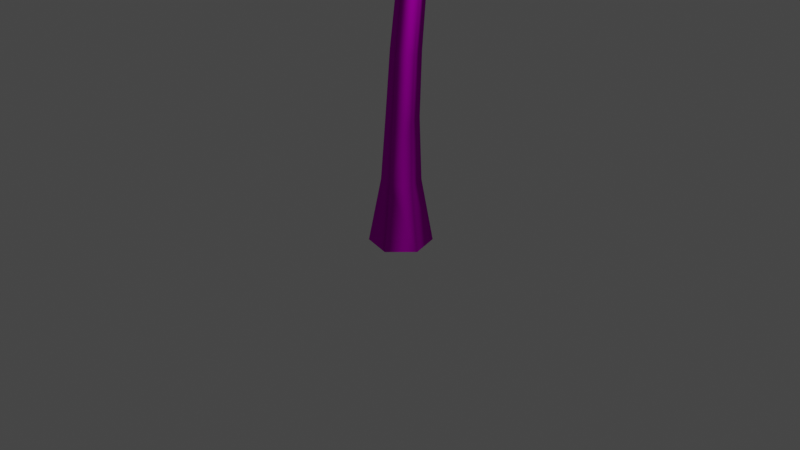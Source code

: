 # Source: straighrPalm2.blend  (saved by Blender 2.81.16; exported with 4.5.12 LTS)
import bpy
from mathutils import Matrix  # noqa: F401  (used for matrix-valued properties, if any)

bpy.ops.wm.read_factory_settings(use_empty=True)
scene = bpy.context.scene
scene.name = 'Scene'

# ---- collections
col_collection = bpy.data.collections.new('Collection'); scene.collection.children.link(col_collection)

# ---- images (referenced by path relative to the original .blend; pixels are not part of the script)
import os
ASSET_DIR = os.environ.get("B2B_ASSET_DIR", "")  # directory of the original .blend (textures are referenced by path, not embedded)
HERE = os.path.dirname(os.path.abspath(__file__))  # packed textures are extracted next to this script under _unpacked/

def load_image(name, relpath, width, height, colorspace="sRGB"):
    """Load a texture the original file referenced (path relative to the .blend, or extracted next to this script)."""
    p = next((c for c in (os.path.join(HERE, relpath), os.path.join(ASSET_DIR, relpath)) if relpath and os.path.exists(c)), "")
    if p:
        img = bpy.data.images.load(p, check_existing=True)
        img.name = name
    else:  # same state as the original file: an image datablock whose file is absent (Cycles renders it pink)
        img = bpy.data.images.new(name, width, height)
        img.source = "FILE"
        img.filepath = "//" + (relpath or name)
    img.colorspace_settings.name = colorspace
    return img
img_nature_leaves_palm_01_diffmask_tga = load_image('Nature_Leaves_Palm_01_DiffMask.tga', 'Nature_Leaves_Palm_01_DiffMask.tga', 1024, 1024, 'sRGB')
img_nature_leaves_palm_01_diffmask_tga_001 = load_image('Nature_Leaves_Palm_01_DiffMask.tga.001', 'Nature_Leaves_Palm_01_DiffMask.tga', 1024, 1024, 'Non-Color')
img_nature_bark_palm_01_diff_tga = load_image('Nature_Bark_Palm_01_Diff.tga', 'Nature_Bark_Palm_01_Diff.tga', 1024, 1024, 'sRGB')
img_nature_bark_palm_01_norm_tga = load_image('Nature_Bark_Palm_01_Norm.tga', 'Nature_Bark_Palm_01_Norm.tga', 1024, 1024, 'Non-Color')

# ---- materials (node trees are filled in below, after node groups)
mat_palm_leave_01_mat = bpy.data.materials.new('Palm_Leave_01_Mat')
mat_palm_leave_01_mat.use_transparent_shadow = False
mat_palm_leave_01_mat.diffuse_color = (0.01537, 0.03106, 0.002044, 1.0)
mat_palm_leave_01_mat.roughness = 0.6733
mat_palm_leave_01_mat.specular_intensity = 0.0
mat_palm_bark_01_mat = bpy.data.materials.new('Palm_Bark_01_Mat')
mat_palm_bark_01_mat.use_transparent_shadow = False
mat_palm_bark_01_mat.diffuse_color = (0.2627, 0.2286, 0.1927, 1.0)
mat_palm_bark_01_mat.roughness = 0.6733
mat_palm_bark_01_mat.specular_intensity = 0.0

# ---- material node trees
mat_palm_leave_01_mat.use_nodes = True; mat_palm_leave_01_mat.node_tree.nodes.clear()
_N = mat_palm_leave_01_mat.node_tree.nodes; _L = mat_palm_leave_01_mat.node_tree.links
n0 = _N.new('ShaderNodeOutputMaterial'); n0.name = 'Material Output'; n0.location = (300, 300)
n1 = _N.new('ShaderNodeBsdfPrincipled'); n1.name = 'Principled BSDF'; n1.location = (10, 300)
n1.distribution = 'GGX'
n1.subsurface_method = 'BURLEY'
n1.inputs[2].default_value = 0.6733
n1.inputs[3].default_value = 1.0
n1.inputs[13].default_value = 0.0
n1.inputs[27].default_value = (0.003073, 0.006213, 0.000409, 1.0)
n1.inputs[28].default_value = 1.0
n2 = _N.new('ShaderNodeTexImage'); n2.name = 'Image Texture'; n2.location = (-300, 600)
n2.image = img_nature_leaves_palm_01_diffmask_tga
n3 = _N.new('ShaderNodeTexImage'); n3.name = 'Image Texture.001'; n3.location = (-300, 0)
n3.image = img_nature_leaves_palm_01_diffmask_tga_001
_L.new(n1.outputs[0], n0.inputs[0])
_L.new(n2.outputs[0], n1.inputs[0])
_L.new(n3.outputs[0], n1.inputs[4])
n0.is_active_output = True
mat_palm_bark_01_mat.use_nodes = True; mat_palm_bark_01_mat.node_tree.nodes.clear()
_N = mat_palm_bark_01_mat.node_tree.nodes; _L = mat_palm_bark_01_mat.node_tree.links
n0 = _N.new('ShaderNodeOutputMaterial'); n0.name = 'Material Output'; n0.location = (300, 300)
n1 = _N.new('ShaderNodeBsdfPrincipled'); n1.name = 'Principled BSDF'; n1.location = (10, 300)
n1.distribution = 'GGX'
n1.subsurface_method = 'BURLEY'
n1.inputs[2].default_value = 0.6733
n1.inputs[3].default_value = 1.0
n1.inputs[13].default_value = 0.0
n1.inputs[27].default_value = (0.0, 0.0, 0.0, 1.0)
n1.inputs[28].default_value = 1.0
n2 = _N.new('ShaderNodeTexImage'); n2.name = 'Image Texture'; n2.location = (-300, 600)
n2.image = img_nature_bark_palm_01_diff_tga
n3 = _N.new('ShaderNodeNormalMap'); n3.name = 'Normal Map'; n3.location = (-300, -300)
n3.label = 'Normal/Map'
n4 = _N.new('ShaderNodeTexImage'); n4.name = 'Image Texture.001'; n4.location = (-600, -900)
n4.image = img_nature_bark_palm_01_norm_tga
_L.new(n1.outputs[0], n0.inputs[0])
_L.new(n2.outputs[0], n1.inputs[0])
_L.new(n3.outputs[0], n1.inputs[5])
_L.new(n4.outputs[0], n3.inputs[1])
n0.is_active_output = True

# ---- world
world_world = bpy.data.worlds.new('World'); scene.world = world_world
world_world.use_nodes = True; world_world.node_tree.nodes.clear()
_N = world_world.node_tree.nodes; _L = world_world.node_tree.links
n0 = _N.new('ShaderNodeOutputWorld'); n0.name = 'World Output'; n0.location = (300, 300)
n1 = _N.new('ShaderNodeBackground'); n1.name = 'Background'; n1.location = (10, 300)
n1.inputs[0].default_value = (0.05088, 0.05088, 0.05088, 1.0)
_L.new(n1.outputs[0], n0.inputs[0])
n0.is_active_output = True
world_world.color = (0.05088, 0.05088, 0.05088)
world_world.use_sun_shadow = False
world_world.sun_shadow_jitter_overblur = 0.0

# ---- cameras
cam_camera = bpy.data.cameras.new('Camera')
cam_camera.clip_end = 100.0
cam_camera.ortho_scale = 7.314

# ---- lights
light_light = bpy.data.lights.new('Light', 'POINT')
light_light.transmission_factor = 0.0
light_light.energy = 1000.0
light_light.shadow_soft_size = 0.1
light_light.shadow_maximum_resolution = 0.006
light_light.use_absolute_resolution = True

# ---- meshes
me_palm_01_lod = bpy.data.meshes.new('Palm_01_LoD')
me_palm_01_lod.from_pydata([(-0.1404, 7.569, -2.42), (-0.379, 7.435, -2.525), (-0.383, 6.552, -1.531), (-0.07429, 6.734, -1.389), (0.08452, 7.533, -2.46), (0.2851, 6.69, -1.466), (-0.1643, 7.71, -2.49), (-0.1827, 7.773, -2.226), (0.542, 6.941, -1.786), (0.5861, 6.817, -2.118), (-0.2808, 7.573, -2.609), (0.4, 6.59, -2.295), (-0.1953, 5.766, -2.258), (0.1341, 5.784, -2.218), (0.02191, 5.1, -1.86), (-0.1126, 5.013, -1.824), (-0.2048, 6.909, -2.504), (0.1591, 6.887, -2.468), (-0.1358, 7.561, -2.403), (0.1285, 7.54, -2.375), (-0.4311, 5.821, -2.039), (-0.2294, 5.12, -1.781), (-0.4581, 6.923, -2.27), (-0.2891, 7.564, -2.26), (-1.096, 6.176, -1.811), (-0.9179, 5.981, -2.029), (-1.126, 5.398, -1.527), (-1.211, 5.392, -1.382), (-0.5889, 7.148, -2.28), (-0.4184, 6.911, -2.52), (-0.1141, 7.603, -2.426), (0.01389, 7.44, -2.606), (-1.007, 6.286, -1.507), (-1.167, 5.529, -1.292), (-0.5214, 7.227, -1.94), (-0.07703, 7.638, -2.216), (-0.1571, 7.727, -2.501), (-0.4669, 7.686, -2.369), (-0.01694, 7.317, -1.416), (0.3949, 7.36, -1.579), (-0.01899, 7.586, -2.681), (0.613, 7.124, -1.861), (-0.4978, 6.034, -3.0), (-0.04837, 5.995, -2.966), (-0.2823, 5.291, -2.751), (-0.4737, 5.221, -2.726), (-0.3455, 7.173, -2.87), (0.1445, 7.087, -2.858), (-0.1516, 7.732, -2.488), (0.2027, 7.664, -2.482), (-0.8003, 6.067, -2.676), (-0.6164, 5.326, -2.623), (-0.6772, 7.157, -2.54), (-0.3538, 7.714, -2.29), (-0.1548, 7.704, -2.49), (-0.3814, 7.524, -2.659), (-0.6269, 6.994, -1.698), (-0.3405, 7.247, -1.482), (0.1063, 7.685, -2.472), (0.08038, 7.239, -1.468), (-1.403, 6.795, -1.979), (-1.237, 6.508, -2.254), (-1.474, 6.071, -1.707), (-1.555, 6.118, -1.535), (-0.7552, 7.545, -2.42), (-0.6088, 7.227, -2.737), (-0.1659, 7.817, -2.545), (-0.05897, 7.6, -2.788), (-1.249, 6.926, -1.609), (-1.48, 6.26, -1.423), (-0.6236, 7.636, -2.005), (-0.08756, 7.856, -2.29), (0.9184, 6.591, -2.665), (1.027, 6.729, -2.309), (1.195, 6.069, -2.245), (1.17, 5.93, -2.358), (0.3061, 7.385, -2.703), (0.4645, 7.496, -2.314), (-0.1571, 7.727, -2.501), (-0.03928, 7.79, -2.215), (0.6124, 6.369, -2.757), (1.011, 5.907, -2.443), (-0.00028, 7.137, -2.818), (-0.348, 7.586, -2.577), (1.584, 7.182, -3.309), (1.727, 7.187, -2.803), (2.237, 6.458, -2.965), (2.243, 6.339, -3.156), (0.5159, 7.762, -2.955), (0.715, 7.743, -2.424), (-0.1571, 7.727, -2.501), (-0.01277, 7.725, -2.117), (1.305, 6.753, -3.433), (2.051, 6.253, -3.237), (0.2489, 7.317, -3.139), (-0.3187, 7.461, -2.611), (-1.967, 8.02, -1.405), (-2.092, 7.546, -1.675), (-2.501, 7.325, -0.837), (-2.501, 7.466, -0.6377), (-0.8996, 8.149, -2.21), (-1.096, 7.655, -2.525), (-0.1659, 7.817, -2.545), (-0.3038, 7.438, -2.758), (-1.606, 7.994, -0.9967), (-2.287, 7.542, -0.5469), (-0.5588, 8.083, -1.752), (0.04266, 7.778, -2.263), (-0.3892, 8.543, -0.6594), (-0.8056, 8.25, -0.665), (-0.5901, 8.269, 0.175), (-0.4092, 8.375, 0.2751), (-0.2661, 8.23, -1.873), (-0.7431, 7.922, -1.85), (-0.1548, 7.704, -2.49), (-0.4948, 7.443, -2.448), (0.0848, 8.39, -0.6165), (-0.1952, 8.337, 0.1928), (0.2316, 8.057, -1.787), (0.1508, 7.574, -2.421), (-0.05303, 6.507, -4.294), (0.461, 6.305, -4.026), (0.3076, 5.31, -4.262), (0.1015, 5.225, -4.368), (-0.1475, 7.559, -3.37), (0.4191, 7.325, -3.153), (-0.1548, 7.704, -2.49), (0.2549, 7.577, -2.345), (-0.4879, 6.192, -4.006), (-0.1135, 5.255, -4.251), (-0.6195, 7.218, -3.141), (-0.4419, 7.53, -2.36), (-1.564, 7.128, -3.611), (-1.186, 6.714, -3.699), (-1.774, 6.009, -3.599), (-1.983, 6.043, -3.542), (-0.7251, 7.796, -3.067), (-0.3496, 7.398, -3.249), (-0.1617, 7.775, -2.525), (0.1123, 7.503, -2.656), (-1.754, 6.967, -3.117), (-2.028, 6.13, -3.346), (-0.9681, 7.651, -2.602), (-0.3092, 7.712, -2.249), (1.918, 7.914, -2.141), (1.735, 7.91, -1.621), (2.527, 7.448, -1.476), (2.687, 7.372, -1.643), (0.6493, 8.034, -2.474), (0.4931, 8.013, -1.891), (-0.1571, 7.727, -2.501), (-0.2679, 7.699, -2.066), (1.923, 7.45, -2.433), (2.612, 7.23, -1.828), (0.6926, 7.558, -2.804), (-0.1281, 7.418, -2.687), (-0.6392, 8.93, -1.72), (-0.9281, 8.701, -1.713), (-0.9701, 8.862, -1.111), (-0.8686, 8.95, -1.028), (-0.3335, 8.431, -2.392), (-0.6669, 8.218, -2.377), (-0.176, 7.92, -2.596), (-0.4124, 7.762, -2.568), (-0.3606, 8.811, -1.532), (-0.7179, 8.912, -1.03), (-0.04718, 8.342, -2.181), (0.001179, 7.875, -2.459), (0.9268, 9.036, -2.543), (0.8867, 8.975, -2.176), (1.557, 9.102, -2.155), (1.661, 9.129, -2.282), (0.1296, 8.459, -2.663), (0.1014, 8.433, -2.26), (-0.176, 7.92, -2.596), (-0.192, 7.92, -2.297), (1.111, 8.768, -2.731), (1.657, 9.01, -2.402), (0.3469, 8.204, -2.866), (-0.0395, 7.766, -2.707), (-0.176, 7.92, -2.596), (0.02076, 7.74, -2.729), (-0.3551, 8.12, -3.648), (-0.6113, 8.369, -3.47), (-0.3739, 7.835, -2.5), (-0.9272, 8.214, -3.318), (-1.463, 8.601, -2.598), (-1.551, 8.294, -2.807), (-2.128, 8.32, -2.509), (-2.17, 8.423, -2.389), (-0.5873, 8.331, -2.672), (-0.7111, 8.021, -2.913), (-0.176, 7.92, -2.596), (-0.2605, 7.688, -2.752), (-1.438, 8.528, -2.241), (-2.078, 8.424, -2.257), (-0.5872, 8.282, -2.297), (-0.1729, 7.904, -2.362), (0.5919, 8.05, -3.751), (0.8596, 7.937, -3.52), (1.087, 7.587, -4.003), (1.019, 7.57, -4.145), (0.06781, 8.153, -3.051), (0.3814, 8.054, -2.825), (-0.176, 7.92, -2.596), (0.05628, 7.864, -2.422), (0.3697, 7.766, -3.858), (0.8698, 7.509, -4.153), (-0.1535, 7.862, -3.193), (-0.305, 7.742, -2.667), (1.256, 8.382, -1.787), (1.018, 8.348, -1.433), (1.704, 8.248, -1.182), (1.875, 8.236, -1.279), (0.3494, 8.217, -2.344), (0.1165, 8.138, -1.917), (-0.1618, 7.776, -2.525), (-0.3276, 7.715, -2.205), (1.439, 8.09, -2.029), (1.892, 8.122, -1.44), (0.5746, 7.871, -2.576), (-0.02128, 7.549, -2.65), (-1.864, 7.882, -2.802), (-1.769, 7.467, -3.046), (-2.434, 7.115, -2.719), (-2.553, 7.216, -2.594), (-0.7901, 8.042, -2.722), (-0.727, 7.621, -3.024), (-0.1618, 7.776, -2.525), (-0.1099, 7.461, -2.724), (-1.867, 7.784, -2.341), (-2.479, 7.275, -2.416), (-0.8329, 7.96, -2.25), (-0.1855, 7.747, -2.237), (0.3242, 7.773, -4.307), (0.7378, 7.573, -4.117), (0.7669, 7.032, -4.772), (0.6162, 7.034, -4.931), (-0.01749, 8.02, -3.226), (0.4532, 7.832, -3.062), (-0.1618, 7.776, -2.525), (0.1856, 7.665, -2.395), (-0.04168, 7.43, -4.327), (0.4208, 6.964, -4.864), (-0.398, 7.671, -3.29), (-0.3853, 7.56, -2.543), (0.4857, 9.012, -1.311), (0.1267, 8.826, -1.048), (0.6566, 8.939, -0.4303), (0.8578, 8.999, -0.4394), (0.03466, 8.437, -2.228), (-0.3548, 8.268, -1.914), (-0.1618, 7.776, -2.525), (-0.4369, 7.659, -2.277), (0.8773, 8.747, -1.368), (0.9902, 8.904, -0.5724), (0.4651, 8.181, -2.263), (0.1053, 7.622, -2.528), (-1.289, 8.376, -1.447), (-1.528, 8.054, -1.608), (-1.771, 8.052, -0.9044), (-1.712, 8.168, -0.7609), (-0.593, 8.214, -2.222), (-0.889, 7.852, -2.384), (-0.1618, 7.776, -2.525), (-0.371, 7.493, -2.622), (-0.9691, 8.321, -1.173), (-1.524, 8.187, -0.7194), (-0.2771, 8.127, -1.9), (0.03197, 7.729, -2.324), (-0.1937, 8.223, -2.71), (-0.0872, 8.081, -2.871), (-0.4957, 8.473, -3.479), (-0.6405, 8.669, -3.278), (-0.34, 8.189, -2.601), (-0.8675, 8.605, -3.093), (-0.1913, 8.178, -2.694), (-0.1121, 8.196, -2.487), (0.49, 8.64, -2.704), (0.394, 8.632, -2.981), (-0.1844, 8.061, -2.827), (0.3961, 8.437, -3.189), (-0.1854, 8.071, -2.655), (-0.3973, 8.039, -2.555), (-0.4163, 8.848, -2.289), (-0.1395, 8.905, -2.418), (-0.006043, 8.044, -2.628), (0.1471, 8.844, -2.377), (-0.1666, 9.585, -1.833), (-0.04365, 9.654, -1.836), (0.0727, 9.583, -1.871), (-0.02586, 5.403, -0.6812), (0.1185, 5.36, -0.576), (0.2591, 5.453, -0.6476), (0.983, 5.748, -1.299), (1.017, 5.602, -1.376), (0.9228, 5.598, -1.515), (0.5245, 6.509, -0.7034), (0.7066, 6.441, -0.7157), (0.7928, 6.422, -0.8891), (-0.3942, 6.258, -0.7841), (-0.2613, 6.281, -0.6485), (-0.09411, 6.365, -0.6881), (-1.093, 8.088, -4.51), (-1.249, 8.152, -4.511), (-1.336, 8.128, -4.37), (-1.211, 8.637, -3.98), (-1.325, 8.705, -3.944), (-1.369, 8.693, -3.816), (1.22, 8.804, -3.079), (1.246, 8.801, -3.207), (1.18, 8.718, -3.285), (-0.1204, 0.4456, 0.1345), (-0.08766, 1.114, 0.09907), (-0.1653, 1.11, -0.06164), (-0.2021, 0.4441, -0.05945), (0.1536, 0.4406, -0.1601), (0.1377, 1.102, -0.1436), (0.2071, 1.105, 0.02937), (0.2288, 0.4419, 0.04368), (-0.05815, 1.782, 0.06516), (-0.0166, 2.45, 0.01141), (-0.09159, 2.439, -0.1239), (-0.1344, 1.775, -0.08275), (0.1483, 1.761, -0.1573), (0.1714, 2.418, -0.1911), (0.2367, 2.428, -0.04173), (0.2156, 1.767, 0.003722), (0.3322, -0.2308, 0.06497), (0.07418, 0.4441, 0.1951), (0.1096, -0.2308, 0.3024), (0.03704, 3.116, -0.07394), (0.1016, 3.774, -0.2106), (0.02767, 3.744, -0.3254), (-0.03753, 3.097, -0.2), (0.1601, 4.408, -0.4164), (0.1501, 5.012, -0.7037), (0.0819, 4.962, -0.7864), (0.09283, 4.372, -0.5104), (0.01073, 7.228, -2.163), (-0.06029, 7.252, -2.112), (0.179, 5.585, -1.026), (0.2604, 5.554, -1.086), (-0.1788, 7.191, -2.191), (-0.114, 7.169, -2.26), (0.1178, 5.497, -1.204), (0.04189, 5.524, -1.127), (0.3518, 4.378, -0.4486), (0.3356, 4.988, -0.7343), (0.2423, 5.022, -0.6624), (0.2574, 4.407, -0.371), (0.2946, 4.344, -0.5573), (0.2782, 4.94, -0.833), (-0.1218, 7.237, -2.142), (0.103, 5.573, -1.061), (-0.03635, 7.184, -2.229), (-0.01599, 7.437, -2.464), (0.05428, 7.514, -2.325), (-0.2076, -0.2308, 0.2294), (-0.3034, -0.2308, -0.08081), (0.2366, -0.2308, -0.2469), (0.3249, 3.736, -0.2504), (0.2164, 3.765, -0.158), (0.2615, 3.709, -0.3805), (0.1821, 4.345, -0.6043), (0.1306, 3.717, -0.4347), (0.2116, 3.068, -0.2614), (0.2761, 3.085, -0.1207), (0.1613, 3.107, -0.01982), (0.07193, 3.076, -0.317), (-0.03449, 1.105, -0.202), (-0.05074, 0.442, -0.2217), (-0.08045, -0.2308, -0.3198), (0.2097, 5.508, -1.167), (0.07191, 1.11, 0.1562), (-0.01148, 1.766, -0.2146), (0.08798, 1.776, 0.1211), (0.02351, 2.425, -0.2473), (0.1165, 2.442, 0.0662), (-0.218, 7.543, -2.257), (-0.2974, 7.461, -2.382), (-0.08941, 7.745, -2.591), (-0.02849, 7.791, -2.489), (-0.2173, 7.81, -2.455), (-0.29, 7.76, -2.54), (0.1695, 4.931, -0.8764), (-0.07122, 7.566, -2.216), (-0.1764, 7.416, -2.508), (-0.1244, 7.823, -2.413), (-0.2002, 7.733, -2.635), (-0.3028, -0.2308, -0.08157), (-0.0808, -0.2308, -0.32), (-0.2073, -0.2308, 0.2299), (0.1102, -0.2308, 0.3029), (0.3322, -0.2308, 0.0645), (0.2367, -0.2308, -0.247)], [(391, 395), (395, 394), (394, 393), (393, 392), (392, 390), (390, 391)], [(0, 1, 2, 3), (4, 0, 3, 5), (6, 7, 8, 9), (10, 6, 9, 11), (12, 13, 14, 15), (16, 17, 13, 12), (18, 19, 17, 16), (20, 12, 15, 21), (22, 16, 12, 20), (23, 18, 16, 22), (24, 25, 26, 27), (28, 29, 25, 24), (30, 31, 29, 28), (32, 24, 27, 33), (34, 28, 24, 32), (35, 30, 28, 34), (36, 37, 38, 39), (40, 36, 39, 41), (42, 43, 44, 45), (46, 47, 43, 42), (48, 49, 47, 46), (50, 42, 45, 51), (52, 46, 42, 50), (53, 48, 46, 52), (54, 55, 56, 57), (58, 54, 57, 59), (60, 61, 62, 63), (64, 65, 61, 60), (66, 67, 65, 64), (68, 60, 63, 69), (70, 64, 60, 68), (71, 66, 64, 70), (72, 73, 74, 75), (76, 77, 73, 72), (78, 79, 77, 76), (80, 72, 75, 81), (82, 76, 72, 80), (83, 78, 76, 82), (84, 85, 86, 87), (88, 89, 85, 84), (90, 91, 89, 88), (92, 84, 87, 93), (94, 88, 84, 92), (95, 90, 88, 94), (96, 97, 98, 99), (100, 101, 97, 96), (102, 103, 101, 100), (104, 96, 99, 105), (106, 100, 96, 104), (107, 102, 100, 106), (108, 109, 110, 111), (112, 113, 109, 108), (114, 115, 113, 112), (116, 108, 111, 117), (118, 112, 108, 116), (119, 114, 112, 118), (120, 121, 122, 123), (124, 125, 121, 120), (126, 127, 125, 124), (128, 120, 123, 129), (130, 124, 120, 128), (131, 126, 124, 130), (132, 133, 134, 135), (136, 137, 133, 132), (138, 139, 137, 136), (140, 132, 135, 141), (142, 136, 132, 140), (143, 138, 136, 142), (144, 145, 146, 147), (148, 149, 145, 144), (150, 151, 149, 148), (152, 144, 147, 153), (154, 148, 144, 152), (155, 150, 148, 154), (156, 157, 158, 159), (160, 161, 157, 156), (162, 163, 161, 160), (164, 156, 159, 165), (166, 160, 156, 164), (167, 162, 160, 166), (168, 169, 170, 171), (172, 173, 169, 168), (174, 175, 173, 172), (176, 168, 171, 177), (178, 172, 168, 176), (179, 174, 172, 178), (180, 181, 182, 183), (184, 180, 183, 185), (186, 187, 188, 189), (190, 191, 187, 186), (192, 193, 191, 190), (194, 186, 189, 195), (196, 190, 186, 194), (197, 192, 190, 196), (198, 199, 200, 201), (202, 203, 199, 198), (204, 205, 203, 202), (206, 198, 201, 207), (208, 202, 198, 206), (209, 204, 202, 208), (210, 211, 212, 213), (214, 215, 211, 210), (216, 217, 215, 214), (218, 210, 213, 219), (220, 214, 210, 218), (221, 216, 214, 220), (222, 223, 224, 225), (226, 227, 223, 222), (228, 229, 227, 226), (230, 222, 225, 231), (232, 226, 222, 230), (233, 228, 226, 232), (234, 235, 236, 237), (238, 239, 235, 234), (240, 241, 239, 238), (242, 234, 237, 243), (244, 238, 234, 242), (245, 240, 238, 244), (246, 247, 248, 249), (250, 251, 247, 246), (252, 253, 251, 250), (254, 246, 249, 255), (256, 250, 246, 254), (257, 252, 250, 256), (258, 259, 260, 261), (262, 263, 259, 258), (264, 265, 263, 262), (266, 258, 261, 267), (268, 262, 258, 266), (269, 264, 262, 268), (270, 271, 272, 273), (274, 270, 273, 275), (276, 277, 278, 279), (280, 276, 279, 281), (282, 283, 284, 285), (286, 282, 285, 287), (285, 284, 288, 289), (287, 285, 289, 290), (3, 2, 291, 292), (5, 3, 292, 293), (9, 8, 294, 295), (11, 9, 295, 296), (39, 38, 297, 298), (41, 39, 298, 299), (57, 56, 300, 301), (59, 57, 301, 302), (183, 182, 303, 304), (185, 183, 304, 305), (273, 272, 306, 307), (275, 273, 307, 308), (279, 278, 309, 310), (281, 279, 310, 311), (312, 313, 314, 315), (316, 317, 318, 319), (320, 321, 322, 323), (324, 325, 326, 327), (328, 319, 329, 330), (331, 332, 333, 334), (335, 336, 337, 338), (339, 340, 341, 342), (343, 344, 345, 346), (347, 348, 349, 350), (351, 352, 348, 347), (341, 340, 353, 354), (354, 353, 343, 346), (355, 356, 357, 339), (358, 312, 315, 359), (360, 316, 319, 328), (332, 335, 338, 333), (361, 347, 350, 362), (363, 351, 347, 361), (338, 364, 365, 333), (321, 331, 334, 322), (325, 366, 367, 326), (313, 320, 323, 314), (317, 324, 327, 318), (366, 363, 361, 367), (367, 361, 362, 368), (334, 333, 365, 369), (314, 370, 371, 315), (359, 315, 371, 372), (352, 373, 342, 348), (348, 342, 341, 349), (336, 354, 346, 337), (318, 374, 329, 319), (314, 323, 375, 370), (318, 327, 376, 374), (323, 322, 377, 375), (327, 326, 378, 376), (353, 379, 380, 343), (356, 381, 382, 357), (379, 383, 384, 380), (326, 367, 368, 378), (322, 334, 369, 377), (376, 378, 321, 320), (373, 355, 339, 342), (350, 349, 336, 335), (364, 385, 352, 351), (338, 337, 385, 364), (345, 344, 355, 373), (340, 386, 379, 353), (339, 357, 386, 340), (344, 387, 356, 355), (343, 380, 387, 344), (369, 365, 363, 366), (362, 350, 335, 332), (365, 364, 351, 363), (368, 362, 332, 331), (374, 376, 320, 313), (330, 329, 312, 358), (372, 371, 316, 360), (385, 345, 373, 352), (337, 346, 345, 385), (349, 341, 354, 336), (378, 368, 331, 321), (370, 317, 316, 371), (374, 313, 312, 329), (370, 375, 324, 317), (375, 377, 325, 324), (386, 388, 383, 379), (357, 382, 388, 386), (380, 384, 389, 387), (387, 389, 381, 356), (377, 369, 366, 325)])
me_palm_01_lod.polygons.foreach_set('use_smooth', [True] * 224)
me_palm_01_lod.polygons.foreach_set('material_index', [0, 0, 0, 0, 0, 0, 0, 0, 0, 0, 0, 0, 0, 0, 0, 0, 0, 0, 0, 0, 0, 0, 0, 0, 0, 0, 0, 0, 0, 0, 0, 0, 0, 0, 0, 0, 0, 0, 0, 0, 0, 0, 0, 0, 0, 0, 0, 0, 0, 0, 0, 0, 0, 0, 0, 0, 0, 0, 0, 0, 0, 0, 0, 0, 0, 0, 0, 0, 0, 0, 0, 0, 0, 0, 0, 0, 0, 0, 0, 0, 0, 0, 0, 0, 0, 0, 0, 0, 0, 0, 0, 0, 0, 0, 0, 0, 0, 0, 0, 0, 0, 0, 0, 0, 0, 0, 0, 0, 0, 0, 0, 0, 0, 0, 0, 0, 0, 0, 0, 0, 0, 0, 0, 0, 0, 0, 0, 0, 0, 0, 0, 0, 0, 0, 0, 0, 0, 0, 0, 0, 0, 0, 0, 0, 0, 0, 0, 0, 0, 0, 0, 0, 1, 1, 1, 1, 1, 1, 1, 1, 1, 1, 1, 1, 1, 1, 1, 1, 1, 1, 1, 1, 1, 1, 1, 1, 1, 1, 1, 1, 1, 1, 1, 1, 1, 1, 1, 1, 1, 1, 1, 1, 1, 1, 1, 1, 1, 1, 1, 1, 1, 1, 1, 1, 1, 1, 1, 1, 1, 1, 1, 1, 1, 1, 1, 1, 1, 1, 1, 1, 1, 1, 1, 1])
_k = set([(0, 1), (0, 4), (1, 2), (2, 291), (4, 5), (5, 293), (6, 7), (6, 10), (7, 8), (8, 294), (10, 11), (11, 296), (13, 14), (13, 17), (14, 15), (15, 21), (17, 19), (18, 19), (18, 23), (20, 21), (20, 22), (22, 23), (25, 26), (25, 29), (26, 27), (27, 33), (29, 31), (30, 31), (30, 35), (32, 33), (32, 34), (34, 35), (36, 37), (36, 40), (37, 38), (38, 297), (40, 41), (41, 299), (43, 44), (43, 47), (44, 45), (45, 51), (47, 49), (48, 49), (48, 53), (50, 51), (50, 52), (52, 53), (54, 55), (54, 58), (55, 56), (56, 300), (58, 59), (59, 302), (61, 62), (61, 65), (62, 63), (63, 69), (65, 67), (66, 67), (66, 71), (68, 69), (68, 70), (70, 71), (73, 74), (73, 77), (74, 75), (75, 81), (77, 79), (78, 79), (78, 83), (80, 81), (80, 82), (82, 83), (85, 86), (85, 89), (86, 87), (87, 93), (89, 91), (90, 91), (90, 95), (92, 93), (92, 94), (94, 95), (97, 98), (97, 101), (98, 99), (99, 105), (101, 103), (102, 103), (102, 107), (104, 105), (104, 106), (106, 107), (109, 110), (109, 113), (110, 111), (111, 117), (113, 115), (114, 115), (114, 119), (116, 117), (116, 118), (118, 119), (121, 122), (121, 125), (122, 123), (123, 129), (125, 127), (126, 127), (126, 131), (128, 129), (128, 130), (130, 131), (133, 134), (133, 137), (134, 135), (135, 141), (137, 139), (138, 139), (138, 143), (140, 141), (140, 142), (142, 143), (145, 146), (145, 149), (146, 147), (147, 153), (149, 151), (150, 151), (150, 155), (152, 153), (152, 154), (154, 155), (157, 158), (157, 161), (158, 159), (159, 165), (161, 163), (162, 163), (162, 167), (164, 165), (164, 166), (166, 167), (169, 170), (169, 173), (170, 171), (171, 177), (173, 175), (174, 175), (174, 179), (176, 177), (176, 178), (178, 179), (180, 181), (180, 184), (181, 182), (182, 303), (184, 185), (185, 305), (187, 188), (187, 191), (188, 189), (189, 195), (191, 193), (192, 193), (192, 197), (194, 195), (194, 196), (196, 197), (199, 200), (199, 203), (200, 201), (201, 207), (203, 205), (204, 205), (204, 209), (206, 207), (206, 208), (208, 209), (211, 212), (211, 215), (212, 213), (213, 219), (215, 217), (216, 217), (216, 221), (218, 219), (218, 220), (220, 221), (223, 224), (223, 227), (224, 225), (225, 231), (227, 229), (228, 229), (228, 233), (230, 231), (230, 232), (232, 233), (235, 236), (235, 239), (236, 237), (237, 243), (239, 241), (240, 241), (240, 245), (242, 243), (242, 244), (244, 245), (247, 248), (247, 251), (248, 249), (249, 255), (251, 253), (252, 253), (252, 257), (254, 255), (254, 256), (256, 257), (259, 260), (259, 263), (260, 261), (261, 267), (263, 265), (264, 265), (264, 269), (266, 267), (266, 268), (268, 269), (270, 271), (270, 274), (271, 272), (272, 306), (274, 275), (275, 308), (276, 277), (276, 280), (277, 278), (278, 309), (280, 281), (281, 311), (282, 283), (282, 286), (283, 284), (284, 288), (286, 287), (287, 290), (288, 289), (289, 290), (291, 292), (292, 293), (294, 295), (295, 296), (297, 298), (298, 299), (300, 301), (301, 302), (303, 304), (304, 305), (306, 307), (307, 308), (309, 310), (310, 311), (328, 330), (328, 360), (330, 358), (358, 359), (359, 372), (360, 372), (381, 382), (381, 389), (382, 388), (383, 384), (383, 388), (384, 389)])
me_palm_01_lod.attributes.new('sharp_edge', 'BOOLEAN', 'EDGE').data.foreach_set('value', [ (min(e.vertices), max(e.vertices)) in _k for e in me_palm_01_lod.edges])
_uv = me_palm_01_lod.uv_layers.new(name='UVMap')
_uv.uv.foreach_set('vector', [0.5684, 0.0, 0.8848, 0.0, 0.9814, 0.4644, 0.5684, 0.4644, 0.3232, 0.0, 0.5684, 0.0, 0.5684, 0.4644, 0.1753, 0.4644, 0.5684, 0.0, 0.8848, 0.0, 0.9814, 0.4644, 0.5684, 0.4644, 0.3232, 0.0, 0.5684, 0.0, 0.5684, 0.4644, 0.1753, 0.4644, 0.5684, 0.6812, 0.958, 0.6812, 0.7393, 0.9912, 0.5684, 0.9912, 0.5684, 0.2476, 1.005, 0.2476, 0.958, 0.6812, 0.5684, 0.6812, 0.5684, 0.0, 0.8848, 0.0, 1.005, 0.2476, 0.5684, 0.2476, 0.1875, 0.6812, 0.5684, 0.6812, 0.5684, 0.9912, 0.3965, 0.9912, 0.1631, 0.2476, 0.5684, 0.2476, 0.5684, 0.6812, 0.1875, 0.6812, 0.3232, 0.0, 0.5684, 0.0, 0.5684, 0.2476, 0.1631, 0.2476, 0.5684, 0.6812, 0.958, 0.6812, 0.7393, 0.9912, 0.5684, 0.9912, 0.5684, 0.2476, 1.005, 0.2476, 0.958, 0.6812, 0.5684, 0.6812, 0.5684, 0.0, 0.8848, 0.0, 1.005, 0.2476, 0.5684, 0.2476, 0.1875, 0.6812, 0.5684, 0.6812, 0.5684, 0.9912, 0.3965, 0.9912, 0.1631, 0.2476, 0.5684, 0.2476, 0.5684, 0.6812, 0.1875, 0.6812, 0.3232, 0.0, 0.5684, 0.0, 0.5684, 0.2476, 0.1631, 0.2476, 0.5684, 0.0, 0.8848, 0.0, 0.9814, 0.4644, 0.5684, 0.4644, 0.3232, 0.0, 0.5684, 0.0, 0.5684, 0.4644, 0.1753, 0.4644, 0.5684, 0.6812, 0.958, 0.6812, 0.7393, 0.9912, 0.5684, 0.9912, 0.5684, 0.2476, 1.005, 0.2476, 0.958, 0.6812, 0.5684, 0.6812, 0.5684, 0.0, 0.8848, 0.0, 1.005, 0.2476, 0.5684, 0.2476, 0.1875, 0.6812, 0.5684, 0.6812, 0.5684, 0.9912, 0.3965, 0.9912, 0.1631, 0.2476, 0.5684, 0.2476, 0.5684, 0.6812, 0.1875, 0.6812, 0.3232, 0.0, 0.5684, 0.0, 0.5684, 0.2476, 0.1631, 0.2476, 0.5684, 0.0, 0.8848, 0.0, 0.9814, 0.4644, 0.5684, 0.4644, 0.3232, 0.0, 0.5684, 0.0, 0.5684, 0.4644, 0.1753, 0.4644, 0.5684, 0.6812, 0.958, 0.6812, 0.7393, 0.9912, 0.5684, 0.9912, 0.5684, 0.2476, 1.005, 0.2476, 0.958, 0.6812, 0.5684, 0.6812, 0.5684, 0.0, 0.8848, 0.0, 1.005, 0.2476, 0.5684, 0.2476, 0.1875, 0.6812, 0.5684, 0.6812, 0.5684, 0.9912, 0.3965, 0.9912, 0.1631, 0.2476, 0.5684, 0.2476, 0.5684, 0.6812, 0.1875, 0.6812, 0.3232, 0.0, 0.5684, 0.0, 0.5684, 0.2476, 0.1631, 0.2476, 0.5684, 0.6812, 0.958, 0.6812, 0.7393, 0.9912, 0.5684, 0.9912, 0.5684, 0.2476, 1.005, 0.2476, 0.958, 0.6812, 0.5684, 0.6812, 0.5684, 0.0, 0.8848, 0.0, 1.005, 0.2476, 0.5684, 0.2476, 0.1875, 0.6812, 0.5684, 0.6812, 0.5684, 0.9912, 0.3965, 0.9912, 0.1631, 0.2476, 0.5684, 0.2476, 0.5684, 0.6812, 0.1875, 0.6812, 0.3232, 0.0, 0.5684, 0.0, 0.5684, 0.2476, 0.1631, 0.2476, 0.5684, 0.6812, 0.958, 0.6812, 0.7393, 0.9912, 0.5684, 0.9912, 0.5684, 0.2476, 1.005, 0.2476, 0.958, 0.6812, 0.5684, 0.6812, 0.5684, 0.0, 0.8848, 0.0, 1.005, 0.2476, 0.5684, 0.2476, 0.1875, 0.6812, 0.5684, 0.6812, 0.5684, 0.9912, 0.3965, 0.9912, 0.1631, 0.2476, 0.5684, 0.2476, 0.5684, 0.6812, 0.1875, 0.6812, 0.3232, 0.0, 0.5684, 0.0, 0.5684, 0.2476, 0.1631, 0.2476, 0.5684, 0.6812, 0.958, 0.6812, 0.7393, 0.9912, 0.5684, 0.9912, 0.5684, 0.2476, 1.005, 0.2476, 0.958, 0.6812, 0.5684, 0.6812, 0.5684, 0.0, 0.8848, 0.0, 1.005, 0.2476, 0.5684, 0.2476, 0.1875, 0.6812, 0.5684, 0.6812, 0.5684, 0.9912, 0.3965, 0.9912, 0.1631, 0.2476, 0.5684, 0.2476, 0.5684, 0.6812, 0.1875, 0.6812, 0.3232, 0.0, 0.5684, 0.0, 0.5684, 0.2476, 0.1631, 0.2476, 0.5684, 0.6812, 0.958, 0.6812, 0.7393, 0.9912, 0.5684, 0.9912, 0.5684, 0.2476, 1.005, 0.2476, 0.958, 0.6812, 0.5684, 0.6812, 0.5684, 0.0, 0.8848, 0.0, 1.005, 0.2476, 0.5684, 0.2476, 0.1875, 0.6812, 0.5684, 0.6812, 0.5684, 0.9912, 0.3965, 0.9912, 0.1631, 0.2476, 0.5684, 0.2476, 0.5684, 0.6812, 0.1875, 0.6812, 0.3232, 0.0, 0.5684, 0.0, 0.5684, 0.2476, 0.1631, 0.2476, 0.5684, 0.6812, 0.958, 0.6812, 0.7393, 0.9912, 0.5684, 0.9912, 0.5684, 0.2476, 1.005, 0.2476, 0.958, 0.6812, 0.5684, 0.6812, 0.5684, 0.0, 0.8848, 0.0, 1.005, 0.2476, 0.5684, 0.2476, 0.1875, 0.6812, 0.5684, 0.6812, 0.5684, 0.9912, 0.3965, 0.9912, 0.1631, 0.2476, 0.5684, 0.2476, 0.5684, 0.6812, 0.1875, 0.6812, 0.3232, 0.0, 0.5684, 0.0, 0.5684, 0.2476, 0.1631, 0.2476, 0.5684, 0.6812, 0.958, 0.6812, 0.7393, 0.9912, 0.5684, 0.9912, 0.5684, 0.2476, 1.005, 0.2476, 0.958, 0.6812, 0.5684, 0.6812, 0.5684, 0.0, 0.8848, 0.0, 1.005, 0.2476, 0.5684, 0.2476, 0.1875, 0.6812, 0.5684, 0.6812, 0.5684, 0.9912, 0.3965, 0.9912, 0.1631, 0.2476, 0.5684, 0.2476, 0.5684, 0.6812, 0.1875, 0.6812, 0.3232, 0.0, 0.5684, 0.0, 0.5684, 0.2476, 0.1631, 0.2476, 0.5684, 0.6812, 0.958, 0.6812, 0.7393, 0.9912, 0.5684, 0.9912, 0.5684, 0.2476, 1.005, 0.2476, 0.958, 0.6812, 0.5684, 0.6812, 0.5684, 0.0, 0.8848, 0.0, 1.005, 0.2476, 0.5684, 0.2476, 0.1875, 0.6812, 0.5684, 0.6812, 0.5684, 0.9912, 0.3965, 0.9912, 0.1631, 0.2476, 0.5684, 0.2476, 0.5684, 0.6812, 0.1875, 0.6812, 0.3232, 0.0, 0.5684, 0.0, 0.5684, 0.2476, 0.1631, 0.2476, 0.5684, 0.6812, 0.958, 0.6812, 0.7393, 0.9912, 0.5684, 0.9912, 0.5684, 0.2476, 1.005, 0.2476, 0.958, 0.6812, 0.5684, 0.6812, 0.5684, 0.0, 0.8848, 0.0, 1.005, 0.2476, 0.5684, 0.2476, 0.1875, 0.6812, 0.5684, 0.6812, 0.5684, 0.9912, 0.3965, 0.9912, 0.1631, 0.2476, 0.5684, 0.2476, 0.5684, 0.6812, 0.1875, 0.6812, 0.3232, 0.0, 0.5684, 0.0, 0.5684, 0.2476, 0.1631, 0.2476, 0.5684, 0.6812, 0.958, 0.6812, 0.7393, 0.9912, 0.5684, 0.9912, 0.5684, 0.2476, 1.005, 0.2476, 0.958, 0.6812, 0.5684, 0.6812, 0.5684, 0.0, 0.8848, 0.0, 1.005, 0.2476, 0.5684, 0.2476, 0.1875, 0.6812, 0.5684, 0.6812, 0.5684, 0.9912, 0.3965, 0.9912, 0.1631, 0.2476, 0.5684, 0.2476, 0.5684, 0.6812, 0.1875, 0.6812, 0.3232, 0.0, 0.5684, 0.0, 0.5684, 0.2476, 0.1631, 0.2476, 0.5684, 0.0, 0.8848, 0.0, 0.9814, 0.4644, 0.5684, 0.4644, 0.3232, 0.0, 0.5684, 0.0, 0.5684, 0.4644, 0.1753, 0.4644, 0.5684, 0.6812, 0.958, 0.6812, 0.7393, 0.9912, 0.5684, 0.9912, 0.5684, 0.2476, 1.005, 0.2476, 0.958, 0.6812, 0.5684, 0.6812, 0.5684, 0.0, 0.8848, 0.0, 1.005, 0.2476, 0.5684, 0.2476, 0.1875, 0.6812, 0.5684, 0.6812, 0.5684, 0.9912, 0.3965, 0.9912, 0.1631, 0.2476, 0.5684, 0.2476, 0.5684, 0.6812, 0.1875, 0.6812, 0.3232, 0.0, 0.5684, 0.0, 0.5684, 0.2476, 0.1631, 0.2476, 0.5684, 0.6812, 0.958, 0.6812, 0.7393, 0.9912, 0.5684, 0.9912, 0.5684, 0.2476, 1.005, 0.2476, 0.958, 0.6812, 0.5684, 0.6812, 0.5684, 0.0, 0.8848, 0.0, 1.005, 0.2476, 0.5684, 0.2476, 0.1875, 0.6812, 0.5684, 0.6812, 0.5684, 0.9912, 0.3965, 0.9912, 0.1631, 0.2476, 0.5684, 0.2476, 0.5684, 0.6812, 0.1875, 0.6812, 0.3232, 0.0, 0.5684, 0.0, 0.5684, 0.2476, 0.1631, 0.2476, 0.5684, 0.6812, 0.958, 0.6812, 0.7393, 0.9912, 0.5684, 0.9912, 0.5684, 0.2476, 1.005, 0.2476, 0.958, 0.6812, 0.5684, 0.6812, 0.5684, 0.0, 0.8848, 0.0, 1.005, 0.2476, 0.5684, 0.2476, 0.1875, 0.6812, 0.5684, 0.6812, 0.5684, 0.9912, 0.3965, 0.9912, 0.1631, 0.2476, 0.5684, 0.2476, 0.5684, 0.6812, 0.1875, 0.6812, 0.3232, 0.0, 0.5684, 0.0, 0.5684, 0.2476, 0.1631, 0.2476, 0.5684, 0.6812, 0.958, 0.6812, 0.7393, 0.9912, 0.5684, 0.9912, 0.5684, 0.2476, 1.005, 0.2476, 0.958, 0.6812, 0.5684, 0.6812, 0.5684, 0.0, 0.8848, 0.0, 1.005, 0.2476, 0.5684, 0.2476, 0.1875, 0.6812, 0.5684, 0.6812, 0.5684, 0.9912, 0.3965, 0.9912, 0.1631, 0.2476, 0.5684, 0.2476, 0.5684, 0.6812, 0.1875, 0.6812, 0.3232, 0.0, 0.5684, 0.0, 0.5684, 0.2476, 0.1631, 0.2476, 0.5684, 0.6812, 0.958, 0.6812, 0.7393, 0.9912, 0.5684, 0.9912, 0.5684, 0.2476, 1.005, 0.2476, 0.958, 0.6812, 0.5684, 0.6812, 0.5684, 0.0, 0.8848, 0.0, 1.005, 0.2476, 0.5684, 0.2476, 0.1875, 0.6812, 0.5684, 0.6812, 0.5684, 0.9912, 0.3965, 0.9912, 0.1631, 0.2476, 0.5684, 0.2476, 0.5684, 0.6812, 0.1875, 0.6812, 0.3232, 0.0, 0.5684, 0.0, 0.5684, 0.2476, 0.1631, 0.2476, 0.5684, 0.6812, 0.958, 0.6812, 0.7393, 0.9912, 0.5684, 0.9912, 0.5684, 0.2476, 1.005, 0.2476, 0.958, 0.6812, 0.5684, 0.6812, 0.5684, 0.0, 0.8848, 0.0, 1.005, 0.2476, 0.5684, 0.2476, 0.1875, 0.6812, 0.5684, 0.6812, 0.5684, 0.9912, 0.3965, 0.9912, 0.1631, 0.2476, 0.5684, 0.2476, 0.5684, 0.6812, 0.1875, 0.6812, 0.3232, 0.0, 0.5684, 0.0, 0.5684, 0.2476, 0.1631, 0.2476, 0.5684, 0.6812, 0.958, 0.6812, 0.7393, 0.9912, 0.5684, 0.9912, 0.5684, 0.2476, 1.005, 0.2476, 0.958, 0.6812, 0.5684, 0.6812, 0.5684, 0.0, 0.8848, 0.0, 1.005, 0.2476, 0.5684, 0.2476, 0.1875, 0.6812, 0.5684, 0.6812, 0.5684, 0.9912, 0.3965, 0.9912, 0.1631, 0.2476, 0.5684, 0.2476, 0.5684, 0.6812, 0.1875, 0.6812, 0.3232, 0.0, 0.5684, 0.0, 0.5684, 0.2476, 0.1631, 0.2476, 0.5684, 0.0, 0.8848, 0.0, 0.9814, 0.4644, 0.5684, 0.4644, 0.3232, 0.0, 0.5684, 0.0, 0.5684, 0.4644, 0.1753, 0.4644, 0.5684, 0.0, 0.8848, 0.0, 0.9814, 0.4644, 0.5684, 0.4644, 0.3232, 0.0, 0.5684, 0.0, 0.5684, 0.4644, 0.1753, 0.4644, 0.5684, 0.0, 0.8848, 0.0, 0.9814, 0.4644, 0.5684, 0.4644, 0.3232, 0.0, 0.5684, 0.0, 0.5684, 0.4644, 0.1753, 0.4644, 0.5684, 0.4644, 0.9814, 0.4644, 0.7393, 0.9912, 0.5684, 0.9912, 0.1753, 0.4644, 0.5684, 0.4644, 0.5684, 0.9912, 0.3965, 0.9912, 0.5684, 0.4644, 0.9814, 0.4644, 0.7393, 0.9912, 0.5684, 0.9912, 0.1753, 0.4644, 0.5684, 0.4644, 0.5684, 0.9912, 0.3965, 0.9912, 0.5684, 0.4644, 0.9814, 0.4644, 0.7393, 0.9912, 0.5684, 0.9912, 0.1753, 0.4644, 0.5684, 0.4644, 0.5684, 0.9912, 0.3965, 0.9912, 0.5684, 0.4644, 0.9814, 0.4644, 0.7393, 0.9912, 0.5684, 0.9912, 0.1753, 0.4644, 0.5684, 0.4644, 0.5684, 0.9912, 0.3965, 0.9912, 0.5684, 0.4644, 0.9814, 0.4644, 0.7393, 0.9912, 0.5684, 0.9912, 0.1753, 0.4644, 0.5684, 0.4644, 0.5684, 0.9912, 0.3965, 0.9912, 0.5684, 0.4644, 0.9814, 0.4644, 0.7393, 0.9912, 0.5684, 0.9912, 0.1753, 0.4644, 0.5684, 0.4644, 0.5684, 0.9912, 0.3965, 0.9912, 0.5684, 0.4644, 0.9814, 0.4644, 0.7393, 0.9912, 0.5684, 0.9912, 0.1753, 0.4644, 0.5684, 0.4644, 0.5684, 0.9912, 0.3965, 0.9912, 0.5684, 0.4644, 0.9814, 0.4644, 0.7393, 0.9912, 0.5684, 0.9912, 0.1753, 0.4644, 0.5684, 0.4644, 0.5684, 0.9912, 0.3965, 0.9912, 0.5, 0.1914, 0.5, 0.3813, 0.334, 0.3813, 0.334, 0.1914, 1.0, 0.1914, 1.0, 0.3813, 0.832, 0.3813, 0.834, 0.1914, 0.5, 0.5708, 0.5, 0.7603, 0.334, 0.7603, 0.334, 0.5708, 1.0, 0.5708, 1.0, 0.7603, 0.832, 0.7603, 0.832, 0.5708, 0.834, 0.0, 0.834, 0.1914, 0.6672, 0.1914, 0.6672, 0.0, 0.5, 0.9443, 0.5, 1.121, 0.334, 1.121, 0.334, 0.9443, 0.5, 1.288, 0.5, 1.478, 0.334, 1.478, 0.334, 1.288, 0.832, 2.208, 0.6652, 2.208, 0.6652, 1.664, 0.834, 1.664, 0.334, 2.208, 0.166, 2.208, 0.166, 1.664, 0.334, 1.664, 0.834, 1.288, 0.834, 1.478, 0.6652, 1.478, 0.6652, 1.288, 1.0, 1.288, 1.0, 1.478, 0.834, 1.478, 0.834, 1.288, 0.6652, 1.664, 0.6652, 2.208, 0.5, 2.208, 0.5, 1.664, 0.5, 1.664, 0.5, 2.208, 0.334, 2.208, 0.334, 1.664, 1.0, 2.208, 1.0, 2.295, 0.832, 2.295, 0.832, 2.208, 0.5, 0.0, 0.5, 0.1914, 0.334, 0.1914, 0.334, 0.0, 1.0, 0.0, 1.0, 0.1914, 0.834, 0.1914, 0.834, 0.0, 0.5, 1.121, 0.5, 1.288, 0.334, 1.288, 0.334, 1.121, 0.834, 1.121, 0.834, 1.288, 0.6652, 1.288, 0.6652, 1.121, 1.0, 1.121, 1.0, 1.288, 0.834, 1.288, 0.834, 1.121, 0.334, 1.288, 0.166, 1.288, 0.166, 1.121, 0.334, 1.121, 0.5, 0.7603, 0.5, 0.9443, 0.334, 0.9443, 0.334, 0.7603, 1.0, 0.7603, 1.0, 0.9443, 0.834, 0.9443, 0.832, 0.7603, 0.5, 0.3813, 0.5, 0.5708, 0.334, 0.5708, 0.334, 0.3813, 1.0, 0.3813, 1.0, 0.5708, 0.832, 0.5708, 0.832, 0.3813, 1.0, 0.9443, 1.0, 1.121, 0.834, 1.121, 0.834, 0.9443, 0.834, 0.9443, 0.834, 1.121, 0.6652, 1.121, 0.6672, 0.9443, 0.334, 0.9443, 0.334, 1.121, 0.166, 1.121, 0.166, 0.9443, 0.334, 0.3813, 0.166, 0.3813, 0.166, 0.1914, 0.334, 0.1914, 0.334, 0.0, 0.334, 0.1914, 0.166, 0.1914, 0.166, 0.0, 1.0, 1.478, 1.0, 1.664, 0.834, 1.664, 0.834, 1.478, 0.834, 1.478, 0.834, 1.664, 0.6652, 1.664, 0.6652, 1.478, 0.5, 1.478, 0.5, 1.664, 0.334, 1.664, 0.334, 1.478, 0.832, 0.3813, 0.6672, 0.3813, 0.6672, 0.1914, 0.834, 0.1914, 0.334, 0.3813, 0.334, 0.5708, 0.166, 0.5708, 0.166, 0.3813, 0.832, 0.3813, 0.832, 0.5708, 0.6672, 0.5708, 0.6672, 0.3813, 0.334, 0.5708, 0.334, 0.7603, 0.166, 0.7603, 0.166, 0.5708, 0.832, 0.5708, 0.832, 0.7603, 0.6672, 0.7603, 0.6672, 0.5708, 0.5, 2.208, 0.5, 2.295, 0.334, 2.295, 0.334, 2.208, 1.0, 2.295, 1.0, 2.37, 0.832, 2.37, 0.832, 2.295, 0.5, 2.295, 0.5, 2.37, 0.334, 2.37, 0.334, 2.295, 0.832, 0.7603, 0.834, 0.9443, 0.6672, 0.9443, 0.6672, 0.7603, 0.334, 0.7603, 0.334, 0.9443, 0.166, 0.9443, 0.166, 0.7603, 0.6672, 0.5708, 0.6672, 0.7603, 0.5, 0.7603, 0.5, 0.5708, 1.0, 1.664, 1.0, 2.208, 0.832, 2.208, 0.834, 1.664, 0.6652, 1.288, 0.6652, 1.478, 0.5, 1.478, 0.5, 1.288, 0.166, 1.288, 0.166, 1.478, 0.0, 1.478, 0.0, 1.288, 0.334, 1.288, 0.334, 1.478, 0.166, 1.478, 0.166, 1.288, 0.166, 1.664, 0.166, 2.208, 0.0, 2.208, 0.0, 1.664, 0.6652, 2.208, 0.6652, 2.295, 0.5, 2.295, 0.5, 2.208, 0.832, 2.208, 0.832, 2.295, 0.6652, 2.295, 0.6652, 2.208, 0.166, 2.208, 0.166, 2.295, 0.0, 2.295, 0.0, 2.208, 0.334, 2.208, 0.334, 2.295, 0.166, 2.295, 0.166, 2.208, 0.166, 0.9443, 0.166, 1.121, 0.0, 1.121, 0.0, 0.9443, 0.6652, 1.121, 0.6652, 1.288, 0.5, 1.288, 0.5, 1.121, 0.166, 1.121, 0.166, 1.288, 0.0, 1.288, 0.0, 1.121, 0.6672, 0.9443, 0.6652, 1.121, 0.5, 1.121, 0.5, 0.9443, 0.6672, 0.3813, 0.6672, 0.5708, 0.5, 0.5708, 0.5, 0.3813, 0.6672, 0.0, 0.6672, 0.1914, 0.5, 0.1914, 0.5, 0.0, 0.166, 0.0, 0.166, 0.1914, 0.0, 0.1914, 0.0, 0.0, 0.166, 1.478, 0.166, 1.664, 0.0, 1.664, 0.0, 1.478, 0.334, 1.478, 0.334, 1.664, 0.166, 1.664, 0.166, 1.478, 0.6652, 1.478, 0.6652, 1.664, 0.5, 1.664, 0.5, 1.478, 0.6672, 0.7603, 0.6672, 0.9443, 0.5, 0.9443, 0.5, 0.7603, 0.166, 0.3813, 0.0, 0.3813, 0.0, 0.1914, 0.166, 0.1914, 0.6672, 0.3813, 0.5, 0.3813, 0.5, 0.1914, 0.6672, 0.1914, 0.166, 0.3813, 0.166, 0.5708, 0.0, 0.5708, 0.0, 0.3813, 0.166, 0.5708, 0.166, 0.7603, 0.0, 0.7603, 0.0, 0.5708, 0.6652, 2.295, 0.6652, 2.37, 0.5, 2.37, 0.5, 2.295, 0.832, 2.295, 0.832, 2.37, 0.6652, 2.37, 0.6652, 2.295, 0.334, 2.295, 0.334, 2.37, 0.166, 2.37, 0.166, 2.295, 0.166, 2.295, 0.166, 2.37, 0.0, 2.37, 0.0, 2.295, 0.166, 0.7603, 0.166, 0.9443, 0.0, 0.9443, 0.0, 0.7603])
me_palm_01_lod.materials.append(mat_palm_leave_01_mat)
me_palm_01_lod.materials.append(mat_palm_bark_01_mat)
me_palm_01_lod.use_remesh_fix_poles = True
me_palm_01_lod.use_remesh_preserve_attributes = False
me_palm_01_lod.use_mirror_vertex_groups = False
me_palm_01_lod.update()
me_palm_01_lod.normals_split_custom_set([tuple(v) for v in zip(*[iter([-0.2077, 0.7527, 0.6247, -0.5904, 0.6063, 0.5327, -0.5671, 0.5015, 0.6534, -0.1945, 0.6344, 0.7482, 0.2247, 0.7645, 0.6042, -0.2077, 0.7527, 0.6247, -0.1945, 0.6344, 0.7482, 0.2111, 0.654, 0.7264, 0.7502, 0.4166, -0.5135, 0.7804, 0.6154, -0.1107, 0.8761, 0.4766, -0.0729, 0.8532, 0.2824, -0.4385, 0.5878, 0.1583, -0.7934, 0.7502, 0.4166, -0.5135, 0.8532, 0.2824, -0.4385, 0.6968, 0.03047, -0.7166, -0.3092, -0.3525, -0.8833, 0.1113, -0.3437, -0.9325, 0.116, -0.4819, -0.8685, -0.2936, -0.4965, -0.8169, -0.3152, -0.01234, -0.949, 0.1093, -0.04558, -0.993, 0.1113, -0.3437, -0.9325, -0.3092, -0.3525, -0.8833, -0.3038, 0.1789, -0.9358, 0.1104, 0.1424, -0.9836, 0.1093, -0.04558, -0.993, -0.3152, -0.01234, -0.949, -0.6772, -0.2894, -0.6765, -0.3092, -0.3525, -0.8833, -0.2936, -0.4965, -0.8169, -0.6572, -0.425, -0.6225, -0.6845, -0.001752, -0.729, -0.3152, -0.01234, -0.949, -0.3092, -0.3525, -0.8833, -0.6772, -0.2894, -0.6765, -0.6643, 0.1841, -0.7244, -0.3038, 0.1789, -0.9358, -0.3152, -0.01234, -0.949, -0.6845, -0.001752, -0.729, -0.9479, 0.1823, -0.2611, -0.8029, -0.03707, -0.5949, -0.8364, -0.1599, -0.5243, -0.981, 0.04779, -0.1882, -0.8051, 0.4549, -0.3806, -0.6797, 0.2086, -0.7032, -0.8029, -0.03707, -0.5949, -0.9479, 0.1823, -0.2611, -0.6907, 0.5862, -0.4235, -0.5709, 0.3511, -0.7421, -0.6797, 0.2086, -0.7032, -0.8051, 0.4549, -0.3806, -0.9202, 0.3732, 0.1183, -0.9479, 0.1823, -0.2611, -0.981, 0.04779, -0.1882, -0.9554, 0.2415, 0.1702, -0.7974, 0.6027, 0.02912, -0.8051, 0.4549, -0.3806, -0.9479, 0.1823, -0.2611, -0.9202, 0.3732, 0.1183, -0.6901, 0.7235, -0.01837, -0.6907, 0.5862, -0.4235, -0.8051, 0.4549, -0.3806, -0.7974, 0.6027, 0.02912, 0.3824, 0.914, 0.1356, 0.03258, 0.9361, 0.3501, 0.1259, 0.8511, 0.5096, 0.4852, 0.8117, 0.3251, 0.6623, 0.7429, -0.09659, 0.3824, 0.914, 0.1356, 0.4852, 0.8117, 0.3251, 0.7531, 0.6541, 0.0711, -0.3706, -0.0725, -0.926, 0.04722, -0.08865, -0.9949, 0.02789, -0.3102, -0.9503, -0.3706, -0.2971, -0.88, -0.3146, 0.3806, -0.8696, 0.09062, 0.3207, -0.9428, 0.04722, -0.08865, -0.9949, -0.3706, -0.0725, -0.926, -0.2557, 0.6055, -0.7536, 0.1157, 0.5332, -0.838, 0.09062, 0.3207, -0.9428, -0.3146, 0.3806, -0.8696, -0.7226, -0.01491, -0.6911, -0.3706, -0.0725, -0.926, -0.3706, -0.2971, -0.88, -0.7102, -0.2348, -0.6637, -0.6666, 0.3793, -0.6417, -0.3146, 0.3806, -0.8696, -0.3706, -0.0725, -0.926, -0.7226, -0.01491, -0.6911, -0.5881, 0.5869, -0.5565, -0.2557, 0.6055, -0.7536, -0.3146, 0.3806, -0.8696, -0.6666, 0.3793, -0.6417, -0.3846, 0.8649, 0.3226, -0.7109, 0.6787, 0.1846, -0.7375, 0.5702, 0.3617, -0.4154, 0.742, 0.5261, 0.01649, 0.9116, 0.4108, -0.3846, 0.8649, 0.3226, -0.4154, 0.742, 0.5261, -0.01758, 0.8085, 0.5882, -0.9131, 0.3405, -0.2242, -0.8256, 0.09832, -0.5557, -0.8963, -0.07615, -0.4368, -0.9809, 0.1555, -0.1166, -0.6528, 0.6575, -0.3762, -0.5965, 0.4041, -0.6935, -0.8256, 0.09832, -0.5557, -0.9131, 0.3405, -0.2242, -0.453, 0.7887, -0.4155, -0.4236, 0.5511, -0.7189, -0.5965, 0.4041, -0.6935, -0.6528, 0.6575, -0.3762, -0.8255, 0.5456, 0.1445, -0.9131, 0.3405, -0.2242, -0.9809, 0.1555, -0.1166, -0.9045, 0.3628, 0.2244, -0.5918, 0.8059, 0.01589, -0.6528, 0.6575, -0.3762, -0.9131, 0.3405, -0.2242, -0.8255, 0.5456, 0.1445, -0.4142, 0.909, -0.04699, -0.453, 0.7887, -0.4155, -0.6528, 0.6575, -0.3762, -0.5918, 0.8059, 0.01589, 0.6442, 0.1778, -0.7439, 0.8249, 0.3839, -0.415, 0.9106, 0.1854, -0.3693, 0.7397, -0.01853, -0.6727, 0.3822, 0.5355, -0.7531, 0.5887, 0.6907, -0.4199, 0.8249, 0.3839, -0.415, 0.6442, 0.1778, -0.7439, 0.2109, 0.695, -0.6874, 0.4216, 0.8221, -0.3826, 0.5887, 0.6907, -0.4199, 0.3822, 0.5355, -0.7531, 0.3391, -0.03643, -0.94, 0.6442, 0.1778, -0.7439, 0.7397, -0.01853, -0.6727, 0.4472, -0.22, -0.8669, 0.1114, 0.2946, -0.9491, 0.3822, 0.5355, -0.7531, 0.6442, 0.1778, -0.7439, 0.3391, -0.03643, -0.94, -0.02669, 0.4673, -0.8837, 0.2109, 0.695, -0.6874, 0.3822, 0.5355, -0.7531, 0.1114, 0.2946, -0.9491, 0.4161, 0.5991, -0.684, 0.6194, 0.76, -0.1969, 0.7754, 0.5781, -0.2541, 0.6193, 0.3746, -0.69, -0.02444, 0.8533, -0.5209, 0.2141, 0.9754, -0.05162, 0.6194, 0.76, -0.1969, 0.4161, 0.5991, -0.684, -0.2857, 0.8861, -0.3651, -0.02052, 0.9993, 0.03113, 0.2141, 0.9754, -0.05162, -0.02444, 0.8533, -0.5209, 0.1181, 0.2408, -0.9634, 0.4161, 0.5991, -0.684, 0.6193, 0.3746, -0.69, 0.3168, 0.08575, -0.9446, -0.2862, 0.4849, -0.8264, -0.02444, 0.8533, -0.5209, 0.4161, 0.5991, -0.684, 0.1181, 0.2408, -0.9634, -0.4802, 0.5656, -0.6704, -0.2857, 0.8861, -0.3651, -0.02444, 0.8533, -0.5209, -0.2862, 0.4849, -0.8264, -0.5268, 0.8365, -0.1511, -0.7173, 0.5014, -0.4838, -0.8593, 0.4093, -0.3069, -0.7006, 0.7134, 0.01228, -0.1158, 0.8987, -0.423, -0.341, 0.5691, -0.7482, -0.7173, 0.5014, -0.4838, -0.5268, 0.8365, -0.1511, 0.1368, 0.8278, -0.5441, -0.1129, 0.5459, -0.8302, -0.341, 0.5691, -0.7482, -0.1158, 0.8987, -0.423, -0.1879, 0.9554, 0.228, -0.5268, 0.8365, -0.1511, -0.7006, 0.7134, 0.01228, -0.3729, 0.8631, 0.3407, 0.1745, 0.9846, -0.007519, -0.1158, 0.8987, -0.423, -0.5268, 0.8365, -0.1511, -0.1879, 0.9554, 0.228, 0.3569, 0.9245, -0.1335, 0.1368, 0.8278, -0.5441, -0.1158, 0.8987, -0.423, 0.1745, 0.9846, -0.007519, -0.144, 0.9883, -0.05053, -0.5638, 0.8214, -0.08637, -0.5662, 0.8138, 0.1307, -0.165, 0.9726, 0.1641, -0.08783, 0.881, -0.465, -0.519, 0.7171, -0.4652, -0.5638, 0.8214, -0.08637, -0.144, 0.9883, -0.05053, -0.04823, 0.7373, -0.6738, -0.4722, 0.6056, -0.6406, -0.519, 0.7171, -0.4652, -0.08783, 0.881, -0.465, 0.3133, 0.9487, -0.04289, -0.144, 0.9883, -0.05053, -0.165, 0.9726, 0.1641, 0.2721, 0.9478, 0.1665, 0.3679, 0.8383, -0.4023, -0.08783, 0.881, -0.465, -0.144, 0.9883, -0.05053, 0.3133, 0.9487, -0.04289, 0.3834, 0.7233, -0.5743, -0.04823, 0.7373, -0.6738, -0.08783, 0.881, -0.465, 0.3679, 0.8383, -0.4023, -0.07072, 0.4066, -0.9109, 0.5116, 0.3561, -0.7819, 0.4724, 0.1192, -0.8733, -0.03471, 0.06651, -0.9972, -0.1088, 0.8516, -0.5127, 0.4771, 0.7712, -0.4216, 0.5116, 0.3561, -0.7819, -0.07072, 0.4066, -0.9109, -0.1225, 0.9745, -0.1882, 0.3963, 0.9018, -0.172, 0.4771, 0.7712, -0.4216, -0.1088, 0.8516, -0.5127, -0.6154, 0.2204, -0.7568, -0.07072, 0.4066, -0.9109, -0.03471, 0.06651, -0.9972, -0.5277, -0.003729, -0.8494, -0.6613, 0.6331, -0.4023, -0.1088, 0.8516, -0.5127, -0.07072, 0.4066, -0.9109, -0.6154, 0.2204, -0.7568, -0.6027, 0.7831, -0.1535, -0.1225, 0.9745, -0.1882, -0.1088, 0.8516, -0.5127, -0.6613, 0.6331, -0.4023, -0.4704, 0.5612, -0.681, -0.03626, 0.2397, -0.9702, -0.2186, 0.03041, -0.9753, -0.6467, 0.2173, -0.7311, -0.06027, 0.9123, -0.4051, 0.3429, 0.6035, -0.7199, -0.03626, 0.2397, -0.9702, -0.4704, 0.5612, -0.681, 0.1894, 0.9651, -0.1811, 0.494, 0.7123, -0.4986, 0.3429, 0.6035, -0.7199, -0.06027, 0.9123, -0.4051, -0.8013, 0.5753, -0.1642, -0.4704, 0.5612, -0.681, -0.6467, 0.2173, -0.7311, -0.8986, 0.346, -0.2697, -0.4184, 0.9052, 0.0749, -0.06027, 0.9123, -0.4051, -0.4704, 0.5612, -0.681, -0.8013, 0.5753, -0.1642, -0.1657, 0.9687, 0.1846, 0.1894, 0.9651, -0.1811, -0.06027, 0.9123, -0.4051, -0.4184, 0.9052, 0.0749, 0.4351, 0.8239, -0.3631, 0.2728, 0.957, 0.09868, 0.4886, 0.8587, 0.1544, 0.6563, 0.7064, -0.2651, -0.0383, 0.8807, -0.4721, -0.153, 0.9882, -0.002683, 0.2728, 0.957, 0.09868, 0.4351, 0.8239, -0.3631, -0.308, 0.8135, -0.4932, -0.3622, 0.9308, -0.04922, -0.153, 0.9882, -0.002683, -0.0383, 0.8807, -0.4721, 0.4738, 0.4906, -0.7313, 0.4351, 0.8239, -0.3631, 0.6563, 0.7064, -0.2651, 0.6765, 0.4048, -0.6152, 0.0423, 0.549, -0.8348, -0.0383, 0.8807, -0.4721, 0.4351, 0.8239, -0.3631, 0.4738, 0.4906, -0.7313, -0.1901, 0.5273, -0.8281, -0.308, 0.8135, -0.4932, -0.0383, 0.8807, -0.4721, 0.0423, 0.549, -0.8348, -0.05266, 0.9314, -0.3601, -0.5327, 0.7084, -0.4631, -0.5864, 0.7761, -0.2318, -0.1547, 0.9831, -0.09802, 0.1219, 0.6491, -0.7509, -0.3626, 0.4534, -0.8142, -0.5327, 0.7084, -0.4631, -0.05266, 0.9314, -0.3601, 0.1989, 0.4063, -0.8918, -0.2493, 0.2737, -0.9289, -0.3626, 0.4534, -0.8142, 0.1219, 0.6491, -0.7509, 0.4391, 0.8862, -0.1478, -0.05266, 0.9314, -0.3601, -0.1547, 0.9831, -0.09802, 0.3215, 0.9449, 0.06217, 0.5852, 0.6372, -0.5015, 0.1219, 0.6491, -0.7509, -0.05266, 0.9314, -0.3601, 0.4391, 0.8862, -0.1478, 0.6156, 0.4493, -0.6474, 0.1989, 0.4063, -0.8918, 0.1219, 0.6491, -0.7509, 0.5852, 0.6372, -0.5015, -0.2512, 0.8695, -0.4253, -0.4018, 0.9121, 0.08197, -0.1773, 0.9764, 0.1237, -0.005894, 0.9364, -0.3508, -0.6344, 0.5945, -0.4941, -0.7442, 0.6679, 0.002408, -0.4018, 0.9121, 0.08197, -0.2512, 0.8695, -0.4253, -0.7798, 0.3748, -0.5014, -0.8688, 0.4939, -0.03592, -0.7442, 0.6679, 0.002408, -0.6344, 0.5945, -0.4941, -0.03494, 0.5763, -0.8165, -0.2512, 0.8695, -0.4253, -0.005894, 0.9364, -0.3508, 0.1657, 0.6598, -0.733, -0.3766, 0.3374, -0.8627, -0.6344, 0.5945, -0.4941, -0.2512, 0.8695, -0.4253, -0.03494, 0.5763, -0.8165, -0.5262, 0.181, -0.8309, -0.7798, 0.3748, -0.5014, -0.6344, 0.5945, -0.4941, -0.3766, 0.3374, -0.8627, 0.3131, 0.9012, 0.2996, 0.6943, 0.7194, 0.01822, 0.5872, 0.7852, -0.1967, 0.1788, 0.9827, 0.04718, -0.1537, 0.8491, 0.5053, 0.3131, 0.9012, 0.2996, 0.1788, 0.9827, 0.04718, -0.27, 0.9173, 0.2927, -0.02255, 0.9316, -0.3628, -0.1209, 0.6036, -0.7881, -0.3522, 0.6109, -0.7091, -0.3037, 0.9026, -0.3049, 0.4617, 0.7865, -0.4102, 0.3217, 0.4763, -0.8183, -0.1209, 0.6036, -0.7881, -0.02255, 0.9316, -0.3628, 0.6827, 0.6066, -0.4074, 0.5243, 0.362, -0.7708, 0.3217, 0.4763, -0.8183, 0.4617, 0.7865, -0.4102, 0.06932, 0.9831, 0.1697, -0.02255, 0.9316, -0.3628, -0.3037, 0.9026, -0.3049, -0.1763, 0.9669, 0.1844, 0.5009, 0.858, 0.114, 0.4617, 0.7865, -0.4102, -0.02255, 0.9316, -0.3628, 0.06932, 0.9831, 0.1697, 0.6883, 0.7216, 0.07387, 0.6827, 0.6066, -0.4074, 0.4617, 0.7865, -0.4102, 0.5009, 0.858, 0.114, 0.01312, 0.8853, -0.4649, 0.4385, 0.8908, -0.1195, 0.5608, 0.7685, -0.308, 0.1917, 0.7288, -0.6573, -0.3114, 0.9488, -0.05379, 0.1291, 0.9597, 0.2498, 0.4385, 0.8908, -0.1195, 0.01312, 0.8853, -0.4649, -0.4773, 0.8607, 0.1774, -0.04536, 0.9076, 0.4175, 0.1291, 0.9597, 0.2498, -0.3114, 0.9488, -0.05379, -0.4003, 0.5994, -0.6931, 0.01312, 0.8853, -0.4649, 0.1917, 0.7288, -0.6573, -0.2154, 0.5087, -0.8336, -0.6844, 0.6563, -0.3175, -0.3114, 0.9488, -0.05379, 0.01312, 0.8853, -0.4649, -0.4003, 0.5994, -0.6931, -0.7781, 0.6216, -0.0899, -0.4773, 0.8607, 0.1774, -0.3114, 0.9488, -0.05379, -0.6844, 0.6563, -0.3175, 0.1961, 0.9405, -0.2775, -0.07265, 0.9948, 0.07178, 0.1029, 0.9846, 0.141, 0.3508, 0.9204, -0.1725, -0.1788, 0.8528, -0.4907, -0.4282, 0.8994, -0.08825, -0.07265, 0.9948, 0.07178, 0.1961, 0.9405, -0.2775, -0.4061, 0.6929, -0.5958, -0.6092, 0.7722, -0.1808, -0.4282, 0.8994, -0.08825, -0.1788, 0.8528, -0.4907, 0.3995, 0.7049, -0.5861, 0.1961, 0.9405, -0.2775, 0.3508, 0.9204, -0.1725, 0.538, 0.7114, -0.4522, 0.07996, 0.5924, -0.8017, -0.1788, 0.8528, -0.4907, 0.1961, 0.9405, -0.2775, 0.3995, 0.7049, -0.5861, -0.121, 0.4681, -0.8754, -0.4061, 0.6929, -0.5958, -0.1788, 0.8528, -0.4907, 0.07996, 0.5924, -0.8017, -0.4041, 0.8166, -0.4122, -0.3022, 0.4523, -0.8391, -0.5483, 0.3247, -0.7707, -0.6925, 0.6086, -0.3874, 0.1545, 0.9163, -0.3695, 0.2229, 0.5637, -0.7953, -0.3022, 0.4523, -0.8391, -0.4041, 0.8166, -0.4122, 0.4493, 0.8381, -0.3094, 0.4648, 0.5469, -0.6963, 0.2229, 0.5637, -0.7953, 0.1545, 0.9163, -0.3695, -0.4302, 0.8896, 0.1536, -0.4041, 0.8166, -0.4122, -0.6925, 0.6086, -0.3874, -0.6585, 0.7433, 0.1177, 0.076, 0.9813, 0.1767, 0.1545, 0.9163, -0.3695, -0.4041, 0.8166, -0.4122, -0.4302, 0.8896, 0.1536, 0.3233, 0.932, 0.1641, 0.4493, 0.8381, -0.3094, 0.1545, 0.9163, -0.3695, 0.076, 0.9813, 0.1767, -0.02131, 0.8602, -0.5094, 0.5076, 0.8052, -0.3066, 0.5541, 0.6538, -0.5153, 0.07322, 0.6583, -0.7492, -0.192, 0.9812, -0.01716, 0.3307, 0.9345, 0.132, 0.5076, 0.8052, -0.3066, -0.02131, 0.8602, -0.5094, -0.2796, 0.9256, 0.2552, 0.2133, 0.9159, 0.3399, 0.3307, 0.9345, 0.132, -0.192, 0.9812, -0.01716, -0.533, 0.6132, -0.5831, -0.02131, 0.8602, -0.5094, 0.07322, 0.6583, -0.7492, -0.4181, 0.4805, -0.7709, -0.6678, 0.7323, -0.1332, -0.192, 0.9812, -0.01716, -0.02131, 0.8602, -0.5094, -0.533, 0.6132, -0.5831, -0.6865, 0.7181, 0.1141, -0.2796, 0.9256, 0.2552, -0.192, 0.9812, -0.01716, -0.6678, 0.7323, -0.1332, -0.0127, 0.9594, -0.2818, -0.4639, 0.8843, -0.05346, -0.3384, 0.9302, 0.1425, 0.09054, 0.995, -0.04226, -0.2038, 0.7032, -0.6812, -0.6402, 0.6445, -0.418, -0.4639, 0.8843, -0.05346, -0.0127, 0.9594, -0.2818, -0.2923, 0.4504, -0.8436, -0.6816, 0.4493, -0.5775, -0.6402, 0.6445, -0.418, -0.2038, 0.7032, -0.6812, 0.4419, 0.7826, -0.4385, -0.0127, 0.9594, -0.2818, 0.09054, 0.995, -0.04226, 0.498, 0.8396, -0.217, 0.2731, 0.5426, -0.7944, -0.2038, 0.7032, -0.6812, -0.0127, 0.9594, -0.2818, 0.4419, 0.7826, -0.4385, 0.1563, 0.3532, -0.9224, -0.2923, 0.4504, -0.8436, -0.2038, 0.7032, -0.6812, 0.2731, 0.5426, -0.7944, -0.2974, 0.9366, -0.1852, -0.6059, 0.6675, -0.4328, -0.7161, 0.6538, -0.2444, -0.4416, 0.8971, -0.01222, 0.03338, 0.8522, -0.5221, -0.3143, 0.5706, -0.7587, -0.6059, 0.6675, -0.4328, -0.2974, 0.9366, -0.1852, 0.2326, 0.6873, -0.6881, -0.1245, 0.4521, -0.8833, -0.3143, 0.5706, -0.7587, 0.03338, 0.8522, -0.5221, 0.09256, 0.9907, 0.09946, -0.2974, 0.9366, -0.1852, -0.4416, 0.8971, -0.01222, -0.0723, 0.9707, 0.229, 0.3989, 0.8992, -0.1798, 0.03338, 0.8522, -0.5221, -0.2974, 0.9366, -0.1852, 0.09256, 0.9907, 0.09946, 0.5429, 0.7706, -0.3337, 0.2326, 0.6873, -0.6881, 0.03338, 0.8522, -0.5221, 0.3989, 0.8992, -0.1798, 0.5206, 0.8212, 0.2336, 0.7545, 0.6508, -0.08458, 0.6276, 0.7404, -0.2405, 0.3664, 0.929, 0.0512, 0.1851, 0.8388, 0.512, 0.5206, 0.8212, 0.2336, 0.3664, 0.929, 0.0512, 0.05381, 0.9343, 0.3524, -0.6572, 0.7279, -0.1957, -0.5524, 0.8187, 0.1567, -0.3936, 0.9151, 0.0876, -0.4758, 0.8388, -0.2647, -0.6689, 0.5399, -0.5109, -0.6572, 0.7279, -0.1957, -0.4758, 0.8388, -0.2647, -0.5118, 0.6375, -0.5759, -0.1387, 0.2789, -0.9502, -0.448, 0.2685, -0.8528, -0.4393, 0.4215, -0.7933, -0.127, 0.4579, -0.8799, 0.1873, 0.2598, -0.9473, -0.1387, 0.2789, -0.9502, -0.127, 0.4579, -0.8799, 0.1964, 0.4169, -0.8875, -0.127, 0.4579, -0.8799, -0.4393, 0.4215, -0.7933, -0.4145, 0.584, -0.6979, -0.113, 0.6106, -0.7838, 0.1964, 0.4169, -0.8875, -0.127, 0.4579, -0.8799, -0.113, 0.6106, -0.7838, 0.2001, 0.5768, -0.792, -0.1945, 0.6344, 0.7482, -0.5671, 0.5015, 0.6534, -0.529, 0.3837, 0.7569, -0.1702, 0.4932, 0.8531, 0.2111, 0.654, 0.7264, -0.1945, 0.6344, 0.7482, -0.1702, 0.4932, 0.8531, 0.1922, 0.5288, 0.8267, 0.8532, 0.2824, -0.4385, 0.8761, 0.4766, -0.0729, 0.9451, 0.3251, -0.03338, 0.9285, 0.1278, -0.3487, 0.6968, 0.03047, -0.7166, 0.8532, 0.2824, -0.4385, 0.9285, 0.1278, -0.3487, 0.7784, -0.09206, -0.6209, 0.4852, 0.8117, 0.3251, 0.1259, 0.8511, 0.5096, 0.2237, 0.715, 0.6624, 0.5609, 0.6683, 0.4887, 0.7531, 0.6541, 0.0711, 0.4852, 0.8117, 0.3251, 0.5609, 0.6683, 0.4887, 0.8133, 0.5266, 0.2474, -0.4154, 0.742, 0.5261, -0.7375, 0.5702, 0.3617, -0.7292, 0.4206, 0.5397, -0.4212, 0.5827, 0.695, -0.01758, 0.8085, 0.5882, -0.4154, 0.742, 0.5261, -0.4212, 0.5827, 0.695, -0.05309, 0.66, 0.7494, 0.1788, 0.9827, 0.04718, 0.5872, 0.7852, -0.1967, 0.43, 0.8014, -0.4158, 0.03231, 0.978, -0.2059, -0.27, 0.9173, 0.2927, 0.1788, 0.9827, 0.04718, 0.03231, 0.978, -0.2059, -0.3728, 0.9264, 0.05201, 0.3664, 0.929, 0.0512, 0.6276, 0.7404, -0.2405, 0.4486, 0.7982, -0.402, 0.1961, 0.9719, -0.1299, 0.05381, 0.9343, 0.3524, 0.3664, 0.929, 0.0512, 0.1961, 0.9719, -0.1299, -0.08852, 0.9826, 0.1632, -0.4758, 0.8388, -0.2647, -0.3936, 0.9151, 0.0876, -0.2033, 0.9791, 0.008493, -0.278, 0.904, -0.3249, -0.5118, 0.6375, -0.5759, -0.4758, 0.8388, -0.2647, -0.278, 0.904, -0.3249, -0.319, 0.7156, -0.6214, -0.6691, 0.1182, 0.7337, -0.6676, 0.0645, 0.7417, -0.9874, 0.05109, -0.1501, -0.9768, 0.113, -0.182, 0.6811, 0.09783, -0.7256, 0.6874, 0.0006748, -0.7263, 0.9752, 0.01984, 0.2206, 0.9693, 0.1066, 0.2216, -0.6644, 0.08113, 0.7429, -0.6596, 0.1221, 0.7416, -0.9909, 0.06388, -0.1188, -0.9898, 0.05063, -0.1335, 0.6885, -0.04596, -0.7237, 0.6886, -0.0924, -0.7192, 0.9745, -0.02179, 0.2232, 0.9754, -0.008014, 0.2202, 0.9616, 0.1656, 0.2187, 0.9693, 0.1066, 0.2216, 0.2414, 0.1161, 0.9635, 0.2676, 0.1682, 0.9487, -0.652, 0.1806, 0.7364, -0.6406, 0.253, 0.725, -0.9922, 0.08012, -0.09572, -0.9914, 0.07574, -0.1063, -0.6273, 0.3087, 0.715, -0.6271, 0.3537, 0.694, -0.9982, -0.05328, -0.02633, -0.9978, 0.02746, -0.06026, 0.983, 0.07526, 0.1678, 0.1335, 0.4333, 0.8913, 0.1206, 0.5517, 0.8253, 0.9739, 0.2029, 0.1017, -0.9675, -0.2422, 0.07247, -0.1996, -0.6518, -0.7316, -0.1961, -0.5245, -0.8285, -0.9953, -0.09721, 0.0002536, 0.977, 0.07101, 0.201, 0.9756, 0.1587, 0.1519, 0.1507, 0.4865, 0.8606, 0.1684, 0.3616, 0.917, 0.6861, -0.2589, -0.6799, 0.678, -0.3014, -0.6704, 0.9756, 0.1587, 0.1519, 0.977, 0.07101, 0.201, 0.1206, 0.5517, 0.8253, 0.1335, 0.4333, 0.8913, -0.6173, 0.2487, 0.7464, -0.6299, 0.3684, 0.6837, -0.6299, 0.3684, 0.6837, -0.6173, 0.2487, 0.7464, -0.9675, -0.2422, 0.07247, -0.9953, -0.09721, 0.0002536, 0.6639, -0.4292, -0.6124, 0.663, -0.3597, -0.6565, 0.9813, 0.1398, 0.1322, 0.983, 0.07526, 0.1678, -0.6672, 0.1697, 0.7253, -0.6691, 0.1182, 0.7337, -0.9768, 0.113, -0.182, -0.9658, 0.1622, -0.2021, 0.6742, 0.1629, -0.7203, 0.6811, 0.09783, -0.7256, 0.9693, 0.1066, 0.2216, 0.9616, 0.1656, 0.2187, -0.6406, 0.253, 0.725, -0.6273, 0.3087, 0.715, -0.9978, 0.02746, -0.06026, -0.9922, 0.08012, -0.09572, 0.9754, 0.0002462, 0.2206, 0.977, 0.07101, 0.201, 0.1684, 0.3616, 0.917, 0.1649, 0.2439, 0.9557, 0.6847, -0.2072, -0.6987, 0.6861, -0.2589, -0.6799, 0.977, 0.07101, 0.201, 0.9754, 0.0002462, 0.2206, -0.9978, 0.02746, -0.06026, -0.2171, -0.332, -0.918, -0.2289, -0.1965, -0.9534, -0.9922, 0.08012, -0.09572, -0.6596, 0.1221, 0.7416, -0.652, 0.1806, 0.7364, -0.9914, 0.07574, -0.1063, -0.9909, 0.06388, -0.1188, 0.6886, -0.0924, -0.7192, 0.6868, -0.1532, -0.7105, 0.9737, -0.02787, 0.2262, 0.9745, -0.02179, 0.2232, -0.6676, 0.0645, 0.7417, -0.6644, 0.08113, 0.7429, -0.9898, 0.05063, -0.1335, -0.9874, 0.05109, -0.1501, 0.6874, 0.0006748, -0.7263, 0.6885, -0.04596, -0.7237, 0.9754, -0.008014, 0.2202, 0.9752, 0.01984, 0.2206, 0.6868, -0.1532, -0.7105, 0.6847, -0.2072, -0.6987, 0.9754, 0.0002462, 0.2206, 0.9737, -0.02787, 0.2262, 0.9737, -0.02787, 0.2262, 0.9754, 0.0002462, 0.2206, 0.1649, 0.2439, 0.9557, 0.164, 0.1521, 0.9747, -0.9914, 0.07574, -0.1063, -0.9922, 0.08012, -0.09572, -0.2289, -0.1965, -0.9534, -0.2334, -0.1204, -0.9649, -0.9874, 0.05109, -0.1501, -0.2501, 0.01492, -0.9681, -0.2672, 0.1005, -0.9584, -0.9768, 0.113, -0.182, -0.9658, 0.1622, -0.2021, -0.9768, 0.113, -0.182, -0.2672, 0.1005, -0.9584, -0.2764, 0.1577, -0.948, 0.678, -0.3014, -0.6704, 0.6685, -0.321, -0.6709, 0.9739, 0.2029, 0.1017, 0.9756, 0.1587, 0.1519, 0.9756, 0.1587, 0.1519, 0.9739, 0.2029, 0.1017, 0.1206, 0.5517, 0.8253, 0.1507, 0.4865, 0.8606, -0.6271, 0.3537, 0.694, -0.6299, 0.3684, 0.6837, -0.9953, -0.09721, 0.0002536, -0.9982, -0.05328, -0.02633, 0.9752, 0.01984, 0.2206, 0.2052, 0.05357, 0.9773, 0.2414, 0.1161, 0.9635, 0.9693, 0.1066, 0.2216, -0.9874, 0.05109, -0.1501, -0.9898, 0.05063, -0.1335, -0.2409, -0.02149, -0.9703, -0.2501, 0.01492, -0.9681, 0.9752, 0.01984, 0.2206, 0.9754, -0.008014, 0.2202, 0.1865, 0.06061, 0.9806, 0.2052, 0.05357, 0.9773, -0.9898, 0.05063, -0.1335, -0.9909, 0.06388, -0.1188, -0.2362, -0.05995, -0.9698, -0.2409, -0.02149, -0.9703, 0.9754, -0.008014, 0.2202, 0.9745, -0.02179, 0.2232, 0.1721, 0.09456, 0.9805, 0.1865, 0.06061, 0.9806, -0.6173, 0.2487, 0.7464, -0.6299, 0.3009, 0.716, -0.9801, -0.1982, -0.01381, -0.9675, -0.2422, 0.07247, 0.663, -0.3597, -0.6565, 0.6222, -0.1855, -0.7606, 0.9484, 0.3165, 0.01986, 0.9813, 0.1398, 0.1322, -0.6299, 0.3009, 0.716, -0.6534, 0.4294, 0.6234, -0.9915, -0.02069, -0.1282, -0.9801, -0.1982, -0.01381, 0.9745, -0.02179, 0.2232, 0.9737, -0.02787, 0.2262, 0.164, 0.1521, 0.9747, 0.1721, 0.09456, 0.9805, -0.9909, 0.06388, -0.1188, -0.9914, 0.07574, -0.1063, -0.2334, -0.1204, -0.9649, -0.2362, -0.05995, -0.9698, 0.1865, 0.06061, 0.9806, 0.1721, 0.09456, 0.9805, -0.6596, 0.1221, 0.7416, -0.6644, 0.08113, 0.7429, 0.6685, -0.321, -0.6709, 0.6639, -0.4292, -0.6124, 0.983, 0.07526, 0.1678, 0.9739, 0.2029, 0.1017, 0.1684, 0.3616, 0.917, 0.1507, 0.4865, 0.8606, -0.6271, 0.3537, 0.694, -0.6273, 0.3087, 0.715, -0.2171, -0.332, -0.918, -0.21, -0.4623, -0.8615, 0.678, -0.3014, -0.6704, 0.6861, -0.2589, -0.6799, -0.9978, 0.02746, -0.06026, -0.9982, -0.05328, -0.02633, -0.21, -0.4623, -0.8615, -0.2171, -0.332, -0.918, -0.1961, -0.5245, -0.8285, -0.1996, -0.6518, -0.7316, 0.6639, -0.4292, -0.6124, 0.6685, -0.321, -0.6709, 0.1335, 0.4333, 0.8913, 0.1933, 0.4729, 0.8597, -0.6299, 0.3009, 0.716, -0.6173, 0.2487, 0.7464, 0.983, 0.07526, 0.1678, 0.9813, 0.1398, 0.1322, 0.1933, 0.4729, 0.8597, 0.1335, 0.4333, 0.8913, -0.1996, -0.6518, -0.7316, -0.2327, -0.5463, -0.8046, 0.663, -0.3597, -0.6565, 0.6639, -0.4292, -0.6124, -0.9675, -0.2422, 0.07247, -0.9801, -0.1982, -0.01381, -0.2327, -0.5463, -0.8046, -0.1996, -0.6518, -0.7316, -0.2334, -0.1204, -0.9649, -0.2289, -0.1965, -0.9534, 0.6847, -0.2072, -0.6987, 0.6868, -0.1532, -0.7105, 0.1649, 0.2439, 0.9557, 0.1684, 0.3616, 0.917, -0.6273, 0.3087, 0.715, -0.6406, 0.253, 0.725, -0.2289, -0.1965, -0.9534, -0.2171, -0.332, -0.918, 0.6861, -0.2589, -0.6799, 0.6847, -0.2072, -0.6987, 0.164, 0.1521, 0.9747, 0.1649, 0.2439, 0.9557, -0.6406, 0.253, 0.725, -0.652, 0.1806, 0.7364, 0.2052, 0.05357, 0.9773, 0.1865, 0.06061, 0.9806, -0.6644, 0.08113, 0.7429, -0.6676, 0.0645, 0.7417, 0.2676, 0.1682, 0.9487, 0.2414, 0.1161, 0.9635, -0.6691, 0.1182, 0.7337, -0.6672, 0.1697, 0.7253, -0.2764, 0.1577, -0.948, -0.2672, 0.1005, -0.9584, 0.6811, 0.09783, -0.7256, 0.6742, 0.1629, -0.7203, -0.21, -0.4623, -0.8615, -0.1961, -0.5245, -0.8285, 0.6685, -0.321, -0.6709, 0.678, -0.3014, -0.6704, -0.9982, -0.05328, -0.02633, -0.9953, -0.09721, 0.0002536, -0.1961, -0.5245, -0.8285, -0.21, -0.4623, -0.8615, 0.1507, 0.4865, 0.8606, 0.1206, 0.5517, 0.8253, -0.6299, 0.3684, 0.6837, -0.6271, 0.3537, 0.694, 0.1721, 0.09456, 0.9805, 0.164, 0.1521, 0.9747, -0.652, 0.1806, 0.7364, -0.6596, 0.1221, 0.7416, -0.2501, 0.01492, -0.9681, 0.6874, 0.0006748, -0.7263, 0.6811, 0.09783, -0.7256, -0.2672, 0.1005, -0.9584, 0.2052, 0.05357, 0.9773, -0.6676, 0.0645, 0.7417, -0.6691, 0.1182, 0.7337, 0.2414, 0.1161, 0.9635, -0.2501, 0.01492, -0.9681, -0.2409, -0.02149, -0.9703, 0.6885, -0.04596, -0.7237, 0.6874, 0.0006748, -0.7263, -0.2409, -0.02149, -0.9703, -0.2362, -0.05995, -0.9698, 0.6886, -0.0924, -0.7192, 0.6885, -0.04596, -0.7237, 0.1933, 0.4729, 0.8597, 0.1357, 0.6254, 0.7684, -0.6534, 0.4294, 0.6234, -0.6299, 0.3009, 0.716, 0.9813, 0.1398, 0.1322, 0.9484, 0.3165, 0.01986, 0.1357, 0.6254, 0.7684, 0.1933, 0.4729, 0.8597, -0.9801, -0.1982, -0.01381, -0.9915, -0.02069, -0.1282, -0.2631, -0.3659, -0.8927, -0.2327, -0.5463, -0.8046, -0.2327, -0.5463, -0.8046, -0.2631, -0.3659, -0.8927, 0.6222, -0.1855, -0.7606, 0.663, -0.3597, -0.6565, -0.2362, -0.05995, -0.9698, -0.2334, -0.1204, -0.9649, 0.6868, -0.1532, -0.7105, 0.6886, -0.0924, -0.7192])] * 3)])

# ---- objects
ob_light = bpy.data.objects.new('Light', light_light)
ob_camera = bpy.data.objects.new('Camera', cam_camera)
ob_palm_01_lod = bpy.data.objects.new('Palm_01_LoD', me_palm_01_lod)

# ---- transforms, parenting, visibility, modifiers, constraints
ob_light.location = (4.076, 1.005, 5.904)
ob_light.rotation_euler = (0.6503, 0.05522, 1.866)
ob_light.lock_rotations_4d = False
ob_light.empty_display_type = 'ARROWS'
ob_light.color = (0.0, 0.0, 0.0, 0.0)
ob_light.lineart.crease_threshold = 0.0
ob_camera.location = (7.359, -6.926, 4.958)
ob_camera.rotation_euler = (1.109, 0.0, 0.8149)
ob_camera.lock_rotations_4d = False
ob_camera.empty_display_type = 'ARROWS'
ob_camera.color = (0.0, 0.0, 0.0, 0.0)
ob_camera.display_type = 'WIRE'
ob_camera.lineart.crease_threshold = 0.0
ob_palm_01_lod.location = (0.0, 0.0, 0.0)
ob_palm_01_lod.rotation_euler = (1.571, -0.0, 0.0)
ob_palm_01_lod.lineart.crease_threshold = 0.0

# ---- collection membership
col_collection.objects.link(ob_light)
col_collection.objects.link(ob_camera)
col_collection.objects.link(ob_palm_01_lod)

# ---- scene / render settings (as saved in the file)
scene.camera = ob_camera
scene.frame_start = 1; scene.frame_end = 250; scene.frame_set(1)
scene.render.engine = 'BLENDER_EEVEE_NEXT'
scene.cycles.use_denoising = False
scene.cycles.samples = 128
scene.cycles.sampling_pattern = 'TABULATED_SOBOL'
scene.cycles.use_adaptive_sampling = False
scene.cycles.use_light_tree = False
scene.view_settings.view_transform = 'Filmic'
bpy.context.view_layer.update()
